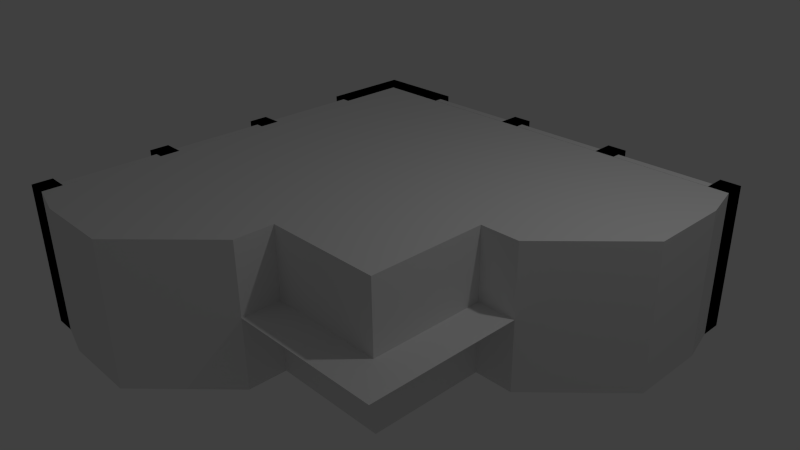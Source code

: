 # Source: Office.blend  (saved by Blender 2.74.0; exported with 4.5.12 LTS)
import bpy
from mathutils import Matrix  # noqa: F401  (used for matrix-valued properties, if any)

bpy.ops.wm.read_factory_settings(use_empty=True)
scene = bpy.context.scene
scene.name = 'Scene'

# ---- collections
col_collection_1 = bpy.data.collections.new('Collection 1'); scene.collection.children.link(col_collection_1)

# ---- world
world_world = bpy.data.worlds.new('World'); scene.world = world_world
world_world.color = (0.05088, 0.05088, 0.05088)
world_world.use_sun_shadow = False
world_world.sun_shadow_jitter_overblur = 0.0
world_world.cycles.sampling_method = 'MANUAL'
world_world.cycles.sample_map_resolution = 256

# ---- cameras
cam_camera = bpy.data.cameras.new('Camera')
cam_camera.clip_end = 100.0
cam_camera.lens = 35.0
cam_camera.sensor_width = 32.0
cam_camera.sensor_height = 18.0
cam_camera.ortho_scale = 7.314
cam_camera.dof.focus_distance = 0.0
cam_camera.dof.aperture_fstop = 128.0

# ---- lights
light_lamp = bpy.data.lights.new('Lamp', 'POINT')
light_lamp.transmission_factor = 0.0
light_lamp.cutoff_distance = 30.0
light_lamp.energy = 100.0
light_lamp.shadow_buffer_clip_start = 1.001
light_lamp.shadow_soft_size = 0.1
light_lamp.shadow_maximum_resolution = 0.006
light_lamp.use_absolute_resolution = True
light_lamp.cycles.use_multiple_importance_sampling = False

# ---- meshes
me_cube_006 = bpy.data.meshes.new('Cube.006')
me_cube_006.from_pydata([(-1.0, -1.0, -1.0), (-1.0, -1.0, 1.0), (-1.0, 1.0, -1.0), (-1.0, 1.0, 1.0), (1.0, -1.0, -1.0), (1.0, -1.0, 1.0), (1.0, 1.0, -1.0), (1.0, 1.0, 1.0)], [], [(1, 3, 2, 0), (3, 7, 6, 2), (7, 5, 4, 6), (5, 1, 0, 4), (0, 2, 6, 4), (5, 7, 3, 1)])
_uv = me_cube_006.uv_layers.new(name='UVMap')
_uv.uv.foreach_set('vector', [0.3333, 0.3333, 0.3333, 3.974e-08, 0.6667, 0.0, 0.6667, 0.3333, 3.974e-08, 0.6667, 0.0, 0.3333, 0.3333, 0.3333, 0.3333, 0.6667, 1.291e-07, 0.3333, 0.0, 8.941e-08, 0.3333, 0.0, 0.3333, 0.3333, 0.3333, 0.3333, 0.6667, 0.3333, 0.6667, 0.6667, 0.3333, 0.6667, 1.0, 0.0, 1.0, 0.3333, 0.6667, 0.3333, 0.6667, 2.98e-08, 0.0, 0.6667, 0.3333, 0.6667, 0.3333, 1.0, 4.967e-08, 1.0])
me_cube_006.use_remesh_preserve_volume = False
me_cube_006.use_remesh_preserve_attributes = False
me_cube_006.use_mirror_vertex_groups = False
me_cube_006.update()
me_cube_005 = bpy.data.meshes.new('Cube.005')
me_cube_005.from_pydata([(-1.0, -1.0, -1.0), (-1.0, -1.0, 1.0), (-1.0, 1.0, -1.0), (-1.0, 1.0, 1.0), (1.0, -1.0, -1.0), (1.0, -1.0, 1.0), (1.0, 1.0, -1.0), (1.0, 1.0, 1.0)], [], [(1, 3, 2, 0), (3, 7, 6, 2), (7, 5, 4, 6), (5, 1, 0, 4), (0, 2, 6, 4), (5, 7, 3, 1)])
_uv = me_cube_005.uv_layers.new(name='UVMap')
_uv.uv.foreach_set('vector', [0.3333, 0.3333, 0.3333, 3.974e-08, 0.6667, 0.0, 0.6667, 0.3333, 3.974e-08, 0.6667, 0.0, 0.3333, 0.3333, 0.3333, 0.3333, 0.6667, 1.291e-07, 0.3333, 0.0, 8.941e-08, 0.3333, 0.0, 0.3333, 0.3333, 0.3333, 0.3333, 0.6667, 0.3333, 0.6667, 0.6667, 0.3333, 0.6667, 1.0, 0.0, 1.0, 0.3333, 0.6667, 0.3333, 0.6667, 2.98e-08, 0.0, 0.6667, 0.3333, 0.6667, 0.3333, 1.0, 4.967e-08, 1.0])
me_cube_005.use_remesh_preserve_volume = False
me_cube_005.use_remesh_preserve_attributes = False
me_cube_005.use_mirror_vertex_groups = False
me_cube_005.update()
me_cube_004 = bpy.data.meshes.new('Cube.004')
me_cube_004.from_pydata([(-1.0, -1.0, -1.0), (-1.0, -1.0, 1.0), (-1.0, 1.0, -1.0), (-1.0, 1.0, 1.0), (1.0, -1.0, -1.0), (1.0, -1.0, 1.0), (1.0, 1.0, -1.0), (1.0, 1.0, 1.0)], [], [(1, 3, 2, 0), (3, 7, 6, 2), (7, 5, 4, 6), (5, 1, 0, 4), (0, 2, 6, 4), (5, 7, 3, 1)])
_uv = me_cube_004.uv_layers.new(name='UVMap')
_uv.uv.foreach_set('vector', [0.3333, 0.3333, 0.3333, 3.974e-08, 0.6667, 0.0, 0.6667, 0.3333, 3.974e-08, 0.6667, 0.0, 0.3333, 0.3333, 0.3333, 0.3333, 0.6667, 1.291e-07, 0.3333, 0.0, 8.941e-08, 0.3333, 0.0, 0.3333, 0.3333, 0.3333, 0.3333, 0.6667, 0.3333, 0.6667, 0.6667, 0.3333, 0.6667, 1.0, 0.0, 1.0, 0.3333, 0.6667, 0.3333, 0.6667, 2.98e-08, 0.0, 0.6667, 0.3333, 0.6667, 0.3333, 1.0, 4.967e-08, 1.0])
me_cube_004.use_remesh_preserve_volume = False
me_cube_004.use_remesh_preserve_attributes = False
me_cube_004.use_mirror_vertex_groups = False
me_cube_004.update()
me_cube_003 = bpy.data.meshes.new('Cube.003')
me_cube_003.from_pydata([(-1.0, -1.0, -1.0), (-1.0, -1.0, 1.0), (-1.0, 1.0, -1.0), (-1.0, 1.0, 1.0), (1.0, -1.0, -1.0), (1.0, -1.0, 1.0), (1.0, 1.0, -1.0), (1.0, 1.0, 1.0)], [], [(1, 3, 2, 0), (3, 7, 6, 2), (7, 5, 4, 6), (5, 1, 0, 4), (0, 2, 6, 4), (5, 7, 3, 1)])
_uv = me_cube_003.uv_layers.new(name='UVMap')
_uv.uv.foreach_set('vector', [0.3333, 0.3333, 0.3333, 3.974e-08, 0.6667, 0.0, 0.6667, 0.3333, 3.974e-08, 0.6667, 0.0, 0.3333, 0.3333, 0.3333, 0.3333, 0.6667, 1.291e-07, 0.3333, 0.0, 8.941e-08, 0.3333, 0.0, 0.3333, 0.3333, 0.3333, 0.3333, 0.6667, 0.3333, 0.6667, 0.6667, 0.3333, 0.6667, 1.0, 0.0, 1.0, 0.3333, 0.6667, 0.3333, 0.6667, 2.98e-08, 0.0, 0.6667, 0.3333, 0.6667, 0.3333, 1.0, 4.967e-08, 1.0])
me_cube_003.use_remesh_preserve_volume = False
me_cube_003.use_remesh_preserve_attributes = False
me_cube_003.use_mirror_vertex_groups = False
me_cube_003.update()
me_cube_002 = bpy.data.meshes.new('Cube.002')
me_cube_002.from_pydata([(-1.0, -1.0, -1.0), (-1.0, -1.0, 1.0), (-1.0, 1.0, -1.0), (-1.0, 1.0, 1.0), (1.0, -1.0, -1.0), (1.0, -1.0, 1.0), (1.0, 1.0, -1.0), (1.0, 1.0, 1.0)], [], [(1, 3, 2, 0), (3, 7, 6, 2), (7, 5, 4, 6), (5, 1, 0, 4), (0, 2, 6, 4), (5, 7, 3, 1)])
_uv = me_cube_002.uv_layers.new(name='UVMap')
_uv.uv.foreach_set('vector', [0.3333, 0.3333, 0.3333, 3.974e-08, 0.6667, 0.0, 0.6667, 0.3333, 3.974e-08, 0.6667, 0.0, 0.3333, 0.3333, 0.3333, 0.3333, 0.6667, 1.291e-07, 0.3333, 0.0, 8.941e-08, 0.3333, 0.0, 0.3333, 0.3333, 0.3333, 0.3333, 0.6667, 0.3333, 0.6667, 0.6667, 0.3333, 0.6667, 1.0, 0.0, 1.0, 0.3333, 0.6667, 0.3333, 0.6667, 2.98e-08, 0.0, 0.6667, 0.3333, 0.6667, 0.3333, 1.0, 4.967e-08, 1.0])
me_cube_002.use_remesh_preserve_volume = False
me_cube_002.use_remesh_preserve_attributes = False
me_cube_002.use_mirror_vertex_groups = False
me_cube_002.update()
me_cube = bpy.data.meshes.new('Cube')
me_cube.from_pydata([(-1.0, -1.0, -1.0), (-1.0, -1.0, 1.0), (-1.0, 1.0, -1.0), (-1.0, 1.0, 1.0), (1.0, -1.0, -1.0), (1.0, -1.0, 1.0), (1.0, 1.0, -1.0), (1.0, 1.0, 1.0)], [], [(1, 3, 2, 0), (3, 7, 6, 2), (7, 5, 4, 6), (5, 1, 0, 4), (0, 2, 6, 4), (5, 7, 3, 1)])
_uv = me_cube.uv_layers.new(name='UVMap')
_uv.uv.foreach_set('vector', [0.3333, 0.3333, 0.3333, 3.974e-08, 0.6667, 0.0, 0.6667, 0.3333, 3.974e-08, 0.6667, 0.0, 0.3333, 0.3333, 0.3333, 0.3333, 0.6667, 1.291e-07, 0.3333, 0.0, 8.941e-08, 0.3333, 0.0, 0.3333, 0.3333, 0.3333, 0.3333, 0.6667, 0.3333, 0.6667, 0.6667, 0.3333, 0.6667, 1.0, 0.0, 1.0, 0.3333, 0.6667, 0.3333, 0.6667, 2.98e-08, 0.0, 0.6667, 0.3333, 0.6667, 0.3333, 1.0, 4.967e-08, 1.0])
me_cube.use_remesh_preserve_volume = False
me_cube.use_remesh_preserve_attributes = False
me_cube.use_mirror_vertex_groups = False
me_cube.update()
me_cube_001 = bpy.data.meshes.new('Cube.001')
me_cube_001.from_pydata([(-1.0, -1.0, -1.0), (-1.0, -1.0, 1.0), (-1.0, 1.0, -1.0), (-1.0, 1.0, 1.0), (1.0, -1.0, -1.0), (1.0, -1.0, 1.0), (1.0, 1.0, -1.0), (1.0, 1.0, 1.0)], [], [(1, 3, 2, 0), (3, 7, 6, 2), (7, 5, 4, 6), (5, 1, 0, 4), (0, 2, 6, 4), (5, 7, 3, 1)])
_uv = me_cube_001.uv_layers.new(name='UVMap')
_uv.uv.foreach_set('vector', [0.5, 0.5, 0.5, 5.96e-08, 1.0, 0.0, 1.0, 0.5, 5.96e-08, 1.0, 0.0, 0.5, 0.5, 0.5, 0.5, 1.0, 1.937e-07, 0.5, 0.0, 1.341e-07, 0.5, 0.0, 0.5, 0.5, 0.0, 0.0, 1.0, 0.0, 1.0, 1.0, 0.0, 1.0, 0.0, 0.0, 1.0, 0.0, 1.0, 1.0, 0.0, 1.0, 0.0, 0.0, 1.0, 0.0, 1.0, 1.0, 0.0, 1.0])
me_cube_001.use_remesh_preserve_volume = False
me_cube_001.use_remesh_preserve_attributes = False
me_cube_001.use_mirror_vertex_groups = False
me_cube_001.update()
me_cylinder = bpy.data.meshes.new('Cylinder')
me_cylinder.from_pydata([(0.0, 1.0, 1.257), (0.0, 1.0, 3.723), (0.1951, 0.9808, 1.257), (0.1951, 0.9808, 3.723), (0.3827, 0.9239, 1.257), (0.3827, 0.9239, 3.723), (0.5556, 0.8315, 1.257), (0.5556, 0.8315, 3.723), (0.7071, 0.7071, 1.257), (0.7071, 0.7071, 3.723), (0.8315, 0.5556, 1.257), (0.8315, 0.5556, 3.723), (0.9239, 0.3827, 1.257), (0.9239, 0.3827, 3.723), (0.9808, 0.1951, 1.257), (0.9808, 0.1951, 3.723), (1.0, 7.55e-08, 1.257), (1.0, 7.55e-08, 3.723), (0.9808, -0.1951, 1.257), (0.9808, -0.1951, 3.723), (0.9239, -0.3827, 1.257), (0.9239, -0.3827, 3.723), (0.8315, -0.5556, 1.257), (0.8315, -0.5556, 3.723), (0.7071, -0.7071, 1.257), (0.7071, -0.7071, 3.723), (0.5556, -0.8315, 1.257), (0.5556, -0.8315, 3.723), (0.3827, -0.9239, 1.257), (0.3827, -0.9239, 3.723), (0.1951, -0.9808, 1.257), (0.1951, -0.9808, 3.723), (-3.258e-07, -1.0, 1.257), (-3.258e-07, -1.0, 3.723), (-0.1951, -0.9808, 1.257), (-0.1951, -0.9808, 3.723), (-0.3827, -0.9239, 1.257), (-0.3827, -0.9239, 3.723), (-0.5556, -0.8315, 1.257), (-0.5556, -0.8315, 3.723), (-0.7071, -0.7071, 1.257), (-0.7071, -0.7071, 3.723), (-0.8315, -0.5556, 1.257), (-0.8315, -0.5556, 3.723), (-0.9239, -0.3827, 1.257), (-0.9239, -0.3827, 3.723), (-0.9808, -0.1951, 1.257), (-0.9808, -0.1951, 3.723), (-1.0, 9.656e-07, 1.257), (-1.0, 9.656e-07, 3.723), (-0.9808, 0.1951, 1.257), (-0.9808, 0.1951, 3.723), (-0.9239, 0.3827, 1.257), (-0.9239, 0.3827, 3.723), (-0.8315, 0.5556, 1.257), (-0.8315, 0.5556, 3.723), (-0.7071, 0.7071, 1.257), (-0.7071, 0.7071, 3.723), (-0.5556, 0.8315, 1.257), (-0.5556, 0.8315, 3.723), (-0.3827, 0.9239, 1.257), (-0.3827, 0.9239, 3.723), (-0.1951, 0.9808, 1.257), (-0.1951, 0.9808, 3.723), (0.0, 1.0, -1.243), (0.0, 1.0, 1.234), (0.1951, 0.9808, -1.243), (0.1951, 0.9808, 1.234), (0.3827, 0.9239, -1.243), (0.3827, 0.9239, 1.234), (0.5556, 0.8315, -1.243), (0.5556, 0.8315, 1.234), (0.7071, 0.7071, -1.243), (0.7071, 0.7071, 1.234), (0.8315, 0.5556, -1.243), (0.8315, 0.5556, 1.234), (0.9239, 0.3827, -1.243), (0.9239, 0.3827, 1.234), (0.9808, 0.1951, -1.243), (0.9808, 0.1951, 1.234), (1.0, 7.55e-08, -1.243), (1.0, 7.55e-08, 1.234), (0.9808, -0.1951, -1.243), (0.9808, -0.1951, 1.234), (0.9239, -0.3827, -1.243), (0.9239, -0.3827, 1.234), (0.8315, -0.5556, -1.243), (0.8315, -0.5556, 1.234), (0.7071, -0.7071, -1.243), (0.7071, -0.7071, 1.234), (0.5556, -0.8315, -1.243), (0.5556, -0.8315, 1.234), (0.3827, -0.9239, -1.243), (0.3827, -0.9239, 1.234), (0.1951, -0.9808, -1.243), (0.1951, -0.9808, 1.234), (-3.258e-07, -1.0, -1.243), (-3.258e-07, -1.0, 1.234), (-0.1951, -0.9808, -1.243), (-0.1951, -0.9808, 1.234), (-0.3827, -0.9239, -1.243), (-0.3827, -0.9239, 1.234), (-0.5556, -0.8315, -1.243), (-0.5556, -0.8315, 1.234), (-0.7071, -0.7071, -1.243), (-0.7071, -0.7071, 1.234), (-0.8315, -0.5556, -1.243), (-0.8315, -0.5556, 1.234), (-0.9239, -0.3827, -1.243), (-0.9239, -0.3827, 1.234), (-0.9808, -0.1951, -1.243), (-0.9808, -0.1951, 1.234), (-1.0, 9.656e-07, -1.243), (-1.0, 9.656e-07, 1.234), (-0.9808, 0.1951, -1.243), (-0.9808, 0.1951, 1.234), (-0.9239, 0.3827, -1.243), (-0.9239, 0.3827, 1.234), (-0.8315, 0.5556, -1.243), (-0.8315, 0.5556, 1.234), (-0.7071, 0.7071, -1.243), (-0.7071, 0.7071, 1.234), (-0.5556, 0.8315, -1.243), (-0.5556, 0.8315, 1.234), (-0.3827, 0.9239, -1.243), (-0.3827, 0.9239, 1.234), (-0.1951, 0.9808, -1.243), (-0.1951, 0.9808, 1.234)], [], [(0, 1, 3, 2), (2, 3, 5, 4), (4, 5, 7, 6), (6, 7, 9, 8), (8, 9, 11, 10), (10, 11, 13, 12), (12, 13, 15, 14), (14, 15, 17, 16), (16, 17, 19, 18), (18, 19, 21, 20), (20, 21, 23, 22), (22, 23, 25, 24), (24, 25, 27, 26), (26, 27, 29, 28), (28, 29, 31, 30), (30, 31, 33, 32), (32, 33, 35, 34), (34, 35, 37, 36), (36, 37, 39, 38), (38, 39, 41, 40), (40, 41, 43, 42), (42, 43, 45, 44), (44, 45, 47, 46), (46, 47, 49, 48), (48, 49, 51, 50), (50, 51, 53, 52), (52, 53, 55, 54), (54, 55, 57, 56), (56, 57, 59, 58), (58, 59, 61, 60), (3, 1, 63, 61, 59, 57, 55, 53, 51, 49, 47, 45, 43, 41, 39, 37, 35, 33, 31, 29, 27, 25, 23, 21, 19, 17, 15, 13, 11, 9, 7, 5), (62, 63, 1, 0), (60, 61, 63, 62), (0, 2, 4, 6, 8, 10, 12, 14, 16, 18, 20, 22, 24, 26, 28, 30, 32, 34, 36, 38, 40, 42, 44, 46, 48, 50, 52, 54, 56, 58, 60, 62), (64, 65, 67, 66), (66, 67, 69, 68), (68, 69, 71, 70), (70, 71, 73, 72), (72, 73, 75, 74), (74, 75, 77, 76), (76, 77, 79, 78), (78, 79, 81, 80), (80, 81, 83, 82), (82, 83, 85, 84), (84, 85, 87, 86), (86, 87, 89, 88), (88, 89, 91, 90), (90, 91, 93, 92), (92, 93, 95, 94), (94, 95, 97, 96), (96, 97, 99, 98), (98, 99, 101, 100), (100, 101, 103, 102), (102, 103, 105, 104), (104, 105, 107, 106), (106, 107, 109, 108), (108, 109, 111, 110), (110, 111, 113, 112), (112, 113, 115, 114), (114, 115, 117, 116), (116, 117, 119, 118), (118, 119, 121, 120), (120, 121, 123, 122), (122, 123, 125, 124), (67, 65, 127, 125, 123, 121, 119, 117, 115, 113, 111, 109, 107, 105, 103, 101, 99, 97, 95, 93, 91, 89, 87, 85, 83, 81, 79, 77, 75, 73, 71, 69), (126, 127, 65, 64), (124, 125, 127, 126), (64, 66, 68, 70, 72, 74, 76, 78, 80, 82, 84, 86, 88, 90, 92, 94, 96, 98, 100, 102, 104, 106, 108, 110, 112, 114, 116, 118, 120, 122, 124, 126)])
_uv = me_cylinder.uv_layers.new(name='UVMap')
_uv.uv.foreach_set('vector', [0.5773, 0.6433, 0.5773, 0.9984, 0.5535, 0.9984, 0.5535, 0.6433, 0.5535, 0.6433, 0.5535, 0.9984, 0.531, 0.9984, 0.531, 0.6433, 0.531, 0.6433, 0.531, 0.9984, 0.5108, 0.9984, 0.5108, 0.6433, 0.5108, 0.6433, 0.5108, 0.9984, 0.4936, 0.9984, 0.4936, 0.6433, 0.3834, 0.5732, 0.3834, 0.9283, 0.3662, 0.9283, 0.3662, 0.5732, 0.3662, 0.5732, 0.3662, 0.9283, 0.346, 0.9283, 0.346, 0.5732, 0.346, 0.5732, 0.346, 0.9283, 0.3236, 0.9283, 0.3236, 0.5732, 0.3236, 0.5732, 0.3236, 0.9283, 0.2997, 0.9283, 0.2997, 0.5732, 0.2997, 0.5732, 0.2997, 0.9283, 0.2754, 0.9283, 0.2754, 0.5732, 0.2754, 0.5732, 0.2754, 0.9283, 0.2516, 0.9283, 0.2516, 0.5732, 0.2516, 0.5732, 0.2516, 0.9283, 0.2291, 0.9283, 0.2291, 0.5732, 0.2291, 0.5732, 0.2291, 0.9283, 0.2089, 0.9283, 0.2089, 0.5732, 0.2089, 0.5732, 0.2089, 0.9283, 0.1917, 0.9283, 0.1917, 0.5732, 0.8427, 0.9984, 0.8427, 0.6433, 0.8629, 0.6433, 0.8629, 0.9984, 0.8629, 0.9984, 0.8629, 0.6433, 0.8853, 0.6433, 0.8853, 0.9984, 0.8853, 0.9984, 0.8853, 0.6433, 0.9092, 0.6433, 0.9092, 0.9984, 0.9092, 0.9984, 0.9092, 0.6433, 0.9335, 0.6433, 0.9335, 0.9984, 0.9335, 0.9984, 0.9335, 0.6433, 0.9573, 0.6433, 0.9573, 0.9984, 0.9573, 0.9984, 0.9573, 0.6433, 0.9798, 0.6433, 0.9798, 0.9984, 0.9798, 0.9984, 0.9798, 0.6433, 1.0, 0.6433, 1.0, 0.9984, 1.0, 0.2866, 1.0, 0.6417, 0.9798, 0.6417, 0.9798, 0.2866, 0.9798, 0.2866, 0.9798, 0.6417, 0.9573, 0.6417, 0.9573, 0.2866, 0.9573, 0.2866, 0.9573, 0.6417, 0.9335, 0.6417, 0.9335, 0.2866, 0.9335, 0.2866, 0.9335, 0.6417, 0.9092, 0.6417, 0.9092, 0.2866, 0.9092, 0.2866, 0.9092, 0.6417, 0.8853, 0.6417, 0.8853, 0.2866, 0.8853, 0.2866, 0.8853, 0.6417, 0.8629, 0.6417, 0.8629, 0.2866, 0.8629, 0.2866, 0.8629, 0.6417, 0.8427, 0.6417, 0.8427, 0.2866, 0.6853, 0.6433, 0.6853, 0.9984, 0.6681, 0.9984, 0.6681, 0.6433, 0.6681, 0.6433, 0.6681, 0.9984, 0.6479, 0.9984, 0.6479, 0.6433, 0.6479, 0.6433, 0.6479, 0.9984, 0.6255, 0.9984, 0.6255, 0.6433, 0.3581, 0.2866, 0.3342, 0.2811, 0.3118, 0.2703, 0.2916, 0.2546, 0.2744, 0.2347, 0.2609, 0.2112, 0.2516, 0.1851, 0.2468, 0.1574, 0.2468, 0.1292, 0.2516, 0.1015, 0.2609, 0.07543, 0.2744, 0.05195, 0.2916, 0.03199, 0.3118, 0.01631, 0.3342, 0.005507, 0.3581, 8.583e-09, 0.3824, 0.0, 0.4062, 0.005507, 0.4287, 0.01631, 0.4489, 0.03199, 0.4661, 0.05195, 0.4796, 0.07543, 0.4889, 0.1015, 0.4936, 0.1292, 0.4936, 0.1574, 0.4889, 0.1851, 0.4796, 0.2112, 0.4661, 0.2347, 0.4489, 0.2546, 0.4287, 0.2703, 0.4062, 0.2811, 0.3824, 0.2866, 0.6016, 0.6433, 0.6016, 0.9984, 0.5773, 0.9984, 0.5773, 0.6433, 0.6255, 0.6433, 0.6255, 0.9984, 0.6016, 0.9984, 0.6016, 0.6433, 0.2516, 0.4717, 0.2468, 0.444, 0.2468, 0.4158, 0.2516, 0.3881, 0.2609, 0.362, 0.2744, 0.3386, 0.2916, 0.3186, 0.3118, 0.3029, 0.3342, 0.2921, 0.3581, 0.2866, 0.3824, 0.2866, 0.4062, 0.2921, 0.4287, 0.3029, 0.4489, 0.3186, 0.4661, 0.3386, 0.4796, 0.362, 0.4889, 0.3881, 0.4936, 0.4158, 0.4936, 0.444, 0.4889, 0.4717, 0.4796, 0.4978, 0.4661, 0.5213, 0.4489, 0.5412, 0.4287, 0.5569, 0.4062, 0.5677, 0.3824, 0.5732, 0.3581, 0.5732, 0.3342, 0.5677, 0.3118, 0.5569, 0.2916, 0.5412, 0.2744, 0.5213, 0.2609, 0.4978, 0.108, 0.9299, 0.108, 0.5732, 0.1319, 0.5732, 0.1319, 0.9299, 0.1319, 0.9299, 0.1319, 0.5732, 0.1543, 0.5732, 0.1543, 0.9299, 0.1543, 0.9299, 0.1543, 0.5732, 0.1745, 0.5732, 0.1745, 0.9299, 0.1745, 0.9299, 0.1745, 0.5732, 0.1917, 0.5732, 0.1917, 0.9299, 0.6853, 0.2866, 0.6853, 0.6433, 0.6681, 0.6433, 0.6681, 0.2866, 0.6681, 0.2866, 0.6681, 0.6433, 0.6479, 0.6433, 0.6479, 0.2866, 0.6479, 0.2866, 0.6479, 0.6433, 0.6255, 0.6433, 0.6255, 0.2866, 0.6255, 0.2866, 0.6255, 0.6433, 0.6016, 0.6433, 0.6016, 0.2866, 0.6016, 0.2866, 0.6016, 0.6433, 0.5773, 0.6433, 0.5773, 0.2866, 0.5773, 0.2866, 0.5773, 0.6433, 0.5535, 0.6433, 0.5535, 0.2866, 0.5535, 0.2866, 0.5535, 0.6433, 0.531, 0.6433, 0.531, 0.2866, 0.531, 0.2866, 0.531, 0.6433, 0.5108, 0.6433, 0.5108, 0.2866, 0.5108, 0.2866, 0.5108, 0.6433, 0.4936, 0.6433, 0.4936, 0.2866, 0.8427, 0.6433, 0.8427, 1.0, 0.8225, 1.0, 0.8225, 0.6433, 0.8225, 0.6433, 0.8225, 1.0, 0.8, 1.0, 0.8, 0.6433, 0.8, 0.6433, 0.8, 1.0, 0.7762, 1.0, 0.7762, 0.6433, 0.7762, 0.6433, 0.7762, 1.0, 0.7518, 1.0, 0.7518, 0.6433, 0.7518, 0.6433, 0.7518, 1.0, 0.728, 1.0, 0.728, 0.6433, 0.728, 0.6433, 0.728, 1.0, 0.7055, 1.0, 0.7055, 0.6433, 0.7055, 0.6433, 0.7055, 1.0, 0.6853, 1.0, 0.6853, 0.6433, 0.8427, 0.2866, 0.8427, 0.6433, 0.8225, 0.6433, 0.8225, 0.2866, 0.8225, 0.2866, 0.8225, 0.6433, 0.8, 0.6433, 0.8, 0.2866, 0.8, 0.2866, 0.8, 0.6433, 0.7762, 0.6433, 0.7762, 0.2866, 0.7762, 0.2866, 0.7762, 0.6433, 0.7518, 0.6433, 0.7518, 0.2866, 0.7518, 0.2866, 0.7518, 0.6433, 0.728, 0.6433, 0.728, 0.2866, 0.728, 0.2866, 0.728, 0.6433, 0.7055, 0.6433, 0.7055, 0.2866, 0.7055, 0.2866, 0.7055, 0.6433, 0.6853, 0.6433, 0.6853, 0.2866, 1.478e-08, 0.9299, 0.0, 0.5732, 0.01719, 0.5732, 0.01719, 0.9299, 0.01719, 0.9299, 0.01719, 0.5732, 0.0374, 0.5732, 0.0374, 0.9299, 0.0374, 0.9299, 0.0374, 0.5732, 0.05986, 0.5732, 0.05986, 0.9299, 0.2021, 0.2546, 0.1819, 0.2703, 0.1594, 0.2811, 0.1356, 0.2866, 0.1113, 0.2866, 0.08741, 0.2811, 0.06495, 0.2703, 0.04474, 0.2546, 0.02755, 0.2347, 0.01405, 0.2112, 0.004742, 0.1851, 1.478e-08, 0.1574, 0.0, 0.1292, 0.004742, 0.1015, 0.01404, 0.07543, 0.02755, 0.05195, 0.04474, 0.03199, 0.06495, 0.01631, 0.08741, 0.005507, 0.1113, 0.0, 0.1356, 0.0, 0.1594, 0.005507, 0.1819, 0.01631, 0.2021, 0.03199, 0.2193, 0.05195, 0.2328, 0.07543, 0.2421, 0.1015, 0.2468, 0.1292, 0.2468, 0.1574, 0.2421, 0.1851, 0.2328, 0.2112, 0.2193, 0.2347, 0.0837, 0.9299, 0.0837, 0.5732, 0.108, 0.5732, 0.108, 0.9299, 0.05986, 0.9299, 0.05986, 0.5732, 0.0837, 0.5732, 0.0837, 0.9299, 0.1356, 0.5732, 0.1113, 0.5732, 0.08741, 0.5677, 0.06495, 0.5569, 0.04474, 0.5412, 0.02755, 0.5213, 0.01405, 0.4978, 0.004742, 0.4717, 2.217e-08, 0.444, 0.0, 0.4158, 0.004742, 0.3881, 0.01404, 0.362, 0.02755, 0.3386, 0.04474, 0.3186, 0.06495, 0.3029, 0.08741, 0.2921, 0.1113, 0.2866, 0.1356, 0.2866, 0.1594, 0.2921, 0.1819, 0.3029, 0.2021, 0.3186, 0.2193, 0.3386, 0.2328, 0.362, 0.2421, 0.3881, 0.2468, 0.4158, 0.2468, 0.444, 0.2421, 0.4717, 0.2328, 0.4978, 0.2193, 0.5213, 0.2021, 0.5412, 0.1819, 0.5569, 0.1594, 0.5677])
me_cylinder.use_remesh_preserve_volume = False
me_cylinder.use_remesh_preserve_attributes = False
me_cylinder.use_mirror_vertex_groups = False
me_cylinder.update()
me_plane = bpy.data.meshes.new('Plane')
me_plane.from_pydata([(-1.0, -0.8636, -1.0), (-1.0, -0.9545, -1.0), (1.0, 0.8182, -1.0), (0.9545, 1.0, -1.0), (-0.7727, 1.0, -1.0), (-1.0, 1.0, -1.0), (-1.0, 0.7727, -1.0), (-1.0, 0.6818, -1.0), (-1.0, 0.4545, -1.0), (-1.0, 0.2273, -1.0), (-1.0, 0.1364, -1.0), (-1.0, -0.09091, -1.0), (-1.0, -0.3182, -1.0), (-1.0, -0.4091, -1.0), (-1.0, -0.6364, -1.0), (-0.8182, -1.0, -1.0), (-0.6364, -1.0, -1.0), (-0.4545, -1.0, -1.0), (1.0, 0.4545, -1.0), (1.0, 0.6364, -1.0), (0.8636, 1.0, -1.0), (0.6364, 1.0, -1.0), (0.4091, 1.0, -1.0), (0.3182, 1.0, -1.0), (0.09091, 1.0, -1.0), (-0.1364, 1.0, -1.0), (-0.2273, 1.0, -1.0), (-0.4545, 1.0, -1.0), (-0.6818, 1.0, -1.0), (-0.8182, 0.8182, -1.0), (-0.8182, -0.8182, -1.0), (-0.8182, -0.6364, -1.0), (-0.8182, -0.4545, -1.0), (-0.8182, -0.2727, -1.0), (-0.8182, -0.09091, -1.0), (-0.8182, 0.09091, -1.0), (-0.8182, 0.2727, -1.0), (-0.8182, 0.4545, -1.0), (-0.8182, 0.6364, -1.0), (-0.6364, 0.8182, -1.0), (-0.6364, -0.8182, -1.0), (-0.6364, -0.6364, -1.0), (-0.6364, -0.4545, -1.0), (-0.6364, -0.2727, -1.0), (-0.6364, -0.09091, -1.0), (-0.6364, 0.09091, -1.0), (-0.6364, 0.2727, -1.0), (-0.6364, 0.4545, -1.0), (-0.6364, 0.6364, -1.0), (-0.4545, 0.8182, -1.0), (-0.4545, -0.8182, -1.0), (-0.4545, -0.6364, -1.0), (-0.4545, -0.4545, -1.0), (-0.4545, -0.2727, -1.0), (-0.4545, -0.09091, -1.0), (-0.4545, 0.09091, -1.0), (-0.4545, 0.2727, -1.0), (-0.4545, 0.4545, -1.0), (-0.4545, 0.6364, -1.0), (-0.2727, 0.8182, -1.0), (-0.2727, -0.6364, -1.0), (-0.2727, -0.4545, -1.0), (-0.2727, -0.2727, -1.0), (-0.2727, -0.09091, -1.0), (-0.2727, 0.09091, -1.0), (-0.2727, 0.2727, -1.0), (-0.2727, 0.4545, -1.0), (-0.2727, 0.6364, -1.0), (-0.09091, 0.8182, -1.0), (-0.09091, -0.6364, -1.0), (-0.09091, -0.4545, -1.0), (-0.09091, -0.2727, -1.0), (-0.09091, -0.09091, -1.0), (-0.09091, 0.09091, -1.0), (-0.09091, 0.2727, -1.0), (-0.09091, 0.4545, -1.0), (-0.09091, 0.6364, -1.0), (0.09091, 0.8182, -1.0), (0.09091, -0.4545, -1.0), (0.09091, -0.2727, -1.0), (0.09091, -0.09091, -1.0), (0.09091, 0.09091, -1.0), (0.09091, 0.2727, -1.0), (0.09091, 0.4545, -1.0), (0.09091, 0.6364, -1.0), (0.2727, 0.8182, -1.0), (0.2727, -0.4545, -1.0), (0.2727, -0.2727, -1.0), (0.2727, -0.09091, -1.0), (0.2727, 0.09091, -1.0), (0.2727, 0.2727, -1.0), (0.2727, 0.4545, -1.0), (0.2727, 0.6364, -1.0), (0.4545, 0.8182, -1.0), (0.4545, -0.4545, -1.0), (0.4545, -0.2727, -1.0), (0.4545, -0.09091, -1.0), (0.4545, 0.09091, -1.0), (0.4545, 0.2727, -1.0), (0.4545, 0.4545, -1.0), (0.4545, 0.6364, -1.0), (0.6364, 0.8182, -1.0), (0.6364, 0.09091, -1.0), (0.6364, 0.2727, -1.0), (0.6364, 0.4545, -1.0), (0.6364, 0.6364, -1.0), (0.8182, 0.8182, -1.0), (0.8182, 0.4545, -1.0), (0.8182, 0.6364, -1.0), (-0.2273, 1.1, -1.0), (-0.7727, 1.1, -1.0), (0.4091, 1.1, -1.0), (0.9545, 1.1, -1.0), (-0.1364, 1.1, -1.0), (-0.6818, 1.1, -1.0), (0.8636, 1.1, -1.0), (0.3182, 1.1, -1.0), (-1.0, 1.1, -1.0), (-1.1, -0.9545, -1.0), (-1.1, -0.8636, -1.0), (-1.1, 0.6818, -1.0), (-1.1, 0.1364, -1.0), (-1.1, 0.2273, -1.0), (-1.1, -0.4091, -1.0), (-1.1, -0.3182, -1.0), (-1.1, 0.7727, -1.0), (-1.1, 1.0, -1.0), (-1.1, 1.1, -1.0), (-1.0, -0.9545, 0.0), (-1.0, 1.0, 0.0), (0.9545, 1.0, 0.0), (-1.0, 0.7727, 0.0), (-1.0, 0.6818, 0.0), (-1.0, 0.2273, 0.0), (-1.0, 0.1364, 0.0), (-1.0, -0.3182, 0.0), (-1.0, -0.4091, 0.0), (-1.0, -0.8636, 0.0), (-0.8182, -1.0, 0.0), (-0.6364, -1.0, 0.0), (-0.4545, -1.0, 0.0), (1.0, 0.4545, 0.0), (1.0, 0.6364, 0.0), (1.0, 0.8182, 0.0), (0.8636, 1.0, 0.0), (0.4091, 1.0, 0.0), (0.3182, 1.0, 0.0), (-0.1364, 1.0, 0.0), (-0.2273, 1.0, 0.0), (-0.6818, 1.0, 0.0), (-0.7727, 1.0, 0.0), (-0.09091, -0.6364, 0.0), (-0.09091, -0.4545, 0.0), (0.09091, -0.6364, 0.0), (0.09091, -0.4545, 0.0), (0.2727, -0.6364, 0.0), (0.2727, -0.4545, 0.0), (0.4545, -0.6364, 0.0), (0.4545, -0.4545, 0.0), (0.4545, -0.2727, 0.0), (0.4545, -0.09091, 0.0), (0.4545, 0.09091, 0.0), (0.6364, -0.6364, 0.0), (0.6364, -0.4545, 0.0), (0.6364, -0.2727, 0.0), (0.6364, -0.09091, 0.0), (0.6364, 0.09091, 0.0), (-1.0, -0.8636, 1.0), (-1.0, -0.9545, 1.0), (1.0, 0.8182, 1.0), (0.9545, 1.0, 1.0), (-0.7727, 1.0, 1.0), (-1.0, 1.0, 1.0), (-1.0, 0.7727, 1.0), (-1.0, 0.6818, 1.0), (-1.0, 0.4545, 1.0), (-1.0, 0.2273, 1.0), (-1.0, 0.1364, 1.0), (-1.0, -0.09091, 1.0), (-1.0, -0.3182, 1.0), (-1.0, -0.4091, 1.0), (-1.0, -0.6364, 1.0), (-0.8182, -1.0, 1.0), (-0.6364, -1.0, 1.0), (-0.4545, -1.0, 1.0), (1.0, 0.4545, 1.0), (1.0, 0.6364, 1.0), (0.8636, 1.0, 1.0), (0.6364, 1.0, 1.0), (0.4091, 1.0, 1.0), (0.3182, 1.0, 1.0), (0.09091, 1.0, 1.0), (-0.1364, 1.0, 1.0), (-0.2273, 1.0, 1.0), (-0.4545, 1.0, 1.0), (-0.6818, 1.0, 1.0), (-0.8182, 0.8182, 1.0), (-0.8182, -0.8182, 1.0), (-0.8182, -0.6364, 1.0), (-0.8182, -0.4545, 1.0), (-0.8182, -0.2727, 1.0), (-0.8182, -0.09091, 1.0), (-0.8182, 0.09091, 1.0), (-0.8182, 0.2727, 1.0), (-0.8182, 0.4545, 1.0), (-0.8182, 0.6364, 1.0), (-0.6364, 0.8182, 1.0), (-0.6364, -0.8182, 1.0), (-0.6364, -0.6364, 1.0), (-0.6364, -0.4545, 1.0), (-0.6364, -0.2727, 1.0), (-0.6364, -0.09091, 1.0), (-0.6364, 0.09091, 1.0), (-0.6364, 0.2727, 1.0), (-0.6364, 0.4545, 1.0), (-0.6364, 0.6364, 1.0), (-0.4545, 0.8182, 1.0), (-0.4545, -0.8182, 1.0), (-0.4545, -0.6364, 1.0), (-0.4545, -0.4545, 1.0), (-0.4545, -0.2727, 1.0), (-0.4545, -0.09091, 1.0), (-0.4545, 0.09091, 1.0), (-0.4545, 0.2727, 1.0), (-0.4545, 0.4545, 1.0), (-0.4545, 0.6364, 1.0), (-0.2727, 0.8182, 1.0), (-0.2727, -0.6364, 1.0), (-0.2727, -0.4545, 1.0), (-0.2727, -0.2727, 1.0), (-0.2727, -0.09091, 1.0), (-0.2727, 0.09091, 1.0), (-0.2727, 0.2727, 1.0), (-0.2727, 0.4545, 1.0), (-0.2727, 0.6364, 1.0), (-0.09091, 0.8182, 1.0), (-0.09091, -0.6364, 1.0), (-0.09091, -0.4545, 1.0), (-0.09091, -0.2727, 1.0), (-0.09091, -0.09091, 1.0), (-0.09091, 0.09091, 1.0), (-0.09091, 0.2727, 1.0), (-0.09091, 0.4545, 1.0), (-0.09091, 0.6364, 1.0), (0.09091, 0.8182, 1.0), (0.09091, -0.4545, 1.0), (0.09091, -0.2727, 1.0), (0.09091, -0.09091, 1.0), (0.09091, 0.09091, 1.0), (0.09091, 0.2727, 1.0), (0.09091, 0.4545, 1.0), (0.09091, 0.6364, 1.0), (0.2727, 0.8182, 1.0), (0.2727, -0.4545, 1.0), (0.2727, -0.2727, 1.0), (0.2727, -0.09091, 1.0), (0.2727, 0.09091, 1.0), (0.2727, 0.2727, 1.0), (0.2727, 0.4545, 1.0), (0.2727, 0.6364, 1.0), (0.4545, 0.8182, 1.0), (0.4545, -0.4545, 1.0), (0.4545, -0.2727, 1.0), (0.4545, -0.09091, 1.0), (0.4545, 0.09091, 1.0), (0.4545, 0.2727, 1.0), (0.4545, 0.4545, 1.0), (0.4545, 0.6364, 1.0), (0.6364, 0.8182, 1.0), (0.6364, 0.09091, 1.0), (0.6364, 0.2727, 1.0), (0.6364, 0.4545, 1.0), (0.6364, 0.6364, 1.0), (0.8182, 0.8182, 1.0), (0.8182, 0.4545, 1.0), (0.8182, 0.6364, 1.0), (-0.7727, 1.1, 0.0), (-1.0, 1.1, 0.0), (0.9545, 1.1, 0.0), (0.8636, 1.1, 0.0), (0.4091, 1.1, 0.0), (0.3182, 1.1, 0.0), (-0.1364, 1.1, 0.0), (-0.2273, 1.1, 0.0), (-0.6818, 1.1, 0.0), (-0.2273, 1.1, 1.0), (-0.7727, 1.1, 1.0), (0.4091, 1.1, 1.0), (0.9545, 1.1, 1.0), (-0.1364, 1.1, 1.0), (-0.6818, 1.1, 1.0), (0.8636, 1.1, 1.0), (0.3182, 1.1, 1.0), (-1.0, 1.1, 1.0), (-1.1, -0.8636, 0.0), (-1.1, -0.9545, 0.0), (-1.1, 1.0, 0.0), (-1.1, 0.7727, 0.0), (-1.1, 0.6818, 0.0), (-1.1, 0.2273, 0.0), (-1.1, 0.1364, 0.0), (-1.1, -0.3182, 0.0), (-1.1, -0.4091, 0.0), (-1.1, -0.9545, 1.0), (-1.1, -0.8636, 1.0), (-1.1, 0.6818, 1.0), (-1.1, 0.1364, 1.0), (-1.1, 0.2273, 1.0), (-1.1, -0.4091, 1.0), (-1.1, -0.3182, 1.0), (-1.1, 0.7727, 1.0), (-1.1, 1.0, 1.0), (-1.1, 1.1, 1.0), (-1.1, 1.1, 0.0), (-1.0, -0.8636, 0.0), (-1.0, -0.9545, 0.0), (-1.0, 1.0, 0.0), (-1.0, 0.7727, 0.0), (-1.0, 0.6818, 0.0), (-1.0, 0.2273, 0.0), (-1.0, 0.1364, 0.0), (-1.0, -0.3182, 0.0), (-1.0, -0.4091, 0.0), (-1.0, -0.9545, -1.0), (-1.0, -0.8636, -1.0), (-1.0, 0.6818, -1.0), (-1.0, 0.1364, -1.0), (-1.0, 0.2273, -1.0), (-1.0, -0.4091, -1.0), (-1.0, -0.3182, -1.0), (-1.0, 0.7727, -1.0), (-1.0, 1.0, -1.0), (-1.0, 1.1, -1.0), (-1.0, 1.1, 0.0), (-1.0, -0.9545, 1.0), (-1.0, -0.8636, 1.0), (-1.0, 0.6818, 1.0), (-1.0, 0.1364, 1.0), (-1.0, 0.2273, 1.0), (-1.0, -0.4091, 1.0), (-1.0, -0.3182, 1.0), (-1.0, 0.7727, 1.0), (-1.0, 1.0, 1.0), (-1.0, 1.1, 1.0), (-0.7727, 1.0, 0.0), (-1.0, 1.0, 0.0), (0.9545, 1.0, 0.0), (0.8636, 1.0, 0.0), (0.4091, 1.0, 0.0), (0.3182, 1.0, 0.0), (-0.1364, 1.0, 0.0), (-0.2273, 1.0, 0.0), (-0.6818, 1.0, 0.0), (-0.2273, 1.0, -1.0), (-0.7727, 1.0, -1.0), (0.4091, 1.0, -1.0), (0.9545, 1.0, -1.0), (-0.1364, 1.0, -1.0), (-0.6818, 1.0, -1.0), (0.8636, 1.0, -1.0), (0.3182, 1.0, -1.0), (-1.0, 1.0, -1.0), (-1.1, 1.0, -1.0), (-1.1, 1.0, 0.0), (-0.2273, 1.0, 1.0), (-0.7727, 1.0, 1.0), (0.4091, 1.0, 1.0), (0.9545, 1.0, 1.0), (-0.1364, 1.0, 1.0), (-0.6818, 1.0, 1.0), (0.8636, 1.0, 1.0), (0.3182, 1.0, 1.0), (-1.0, 1.0, 1.0), (-1.1, 1.0, 1.0), (-1.0, 1.0, -1.0), (-1.0, 1.0, 0.0), (-1.0, 1.0, 1.0)], [], [(128, 138, 15, 1), (159, 160, 96, 95), (5, 4, 110, 117), (0, 137, 294, 119), (26, 25, 113, 109), (3, 130, 278, 112), (151, 152, 70, 69), (158, 159, 95, 94), (18, 107, 104, 103, 102), (139, 140, 17, 16), (142, 143, 2, 19), (143, 130, 3, 2), (152, 154, 78, 70), (154, 156, 86, 78), (156, 158, 94, 86), (141, 142, 19, 18), (138, 139, 16, 15), (17, 69, 60, 51, 50), (117, 277, 313, 127), (160, 161, 97, 96), (17, 140, 151, 69), (161, 166, 102, 97), (1, 0, 119, 118), (134, 10, 121, 300), (18, 102, 166, 141), (106, 2, 3, 20), (6, 29, 4, 5), (29, 39, 28, 4), (39, 49, 27, 28), (49, 59, 26, 27), (59, 68, 25, 26), (68, 77, 24, 25), (77, 85, 23, 24), (85, 93, 22, 23), (93, 101, 21, 22), (101, 106, 20, 21), (1, 15, 30, 0), (0, 30, 31, 14), (14, 31, 32, 13), (13, 32, 33, 12), (12, 33, 34, 11), (11, 34, 35, 10), (10, 35, 36, 9), (9, 36, 37, 8), (8, 37, 38, 7), (7, 38, 29, 6), (15, 16, 40, 30), (30, 40, 41, 31), (31, 41, 42, 32), (32, 42, 43, 33), (33, 43, 44, 34), (34, 44, 45, 35), (35, 45, 46, 36), (36, 46, 47, 37), (37, 47, 48, 38), (38, 48, 39, 29), (16, 17, 50, 40), (40, 50, 51, 41), (41, 51, 52, 42), (42, 52, 53, 43), (43, 53, 54, 44), (44, 54, 55, 45), (45, 55, 56, 46), (46, 56, 57, 47), (47, 57, 58, 48), (48, 58, 49, 39), (51, 60, 61, 52), (52, 61, 62, 53), (53, 62, 63, 54), (54, 63, 64, 55), (55, 64, 65, 56), (56, 65, 66, 57), (57, 66, 67, 58), (58, 67, 59, 49), (60, 69, 70, 61), (61, 70, 71, 62), (62, 71, 72, 63), (63, 72, 73, 64), (64, 73, 74, 65), (65, 74, 75, 66), (66, 75, 76, 67), (67, 76, 68, 59), (70, 78, 79, 71), (71, 79, 80, 72), (72, 80, 81, 73), (73, 81, 82, 74), (74, 82, 83, 75), (75, 83, 84, 76), (76, 84, 77, 68), (78, 86, 87, 79), (79, 87, 88, 80), (80, 88, 89, 81), (81, 89, 90, 82), (82, 90, 91, 83), (83, 91, 92, 84), (84, 92, 85, 77), (86, 94, 95, 87), (87, 95, 96, 88), (88, 96, 97, 89), (89, 97, 98, 90), (90, 98, 99, 91), (91, 99, 100, 92), (92, 100, 93, 85), (97, 102, 103, 98), (98, 103, 104, 99), (99, 104, 105, 100), (100, 105, 101, 93), (104, 107, 108, 105), (105, 108, 106, 101), (107, 18, 19, 108), (108, 19, 2, 106), (127, 313, 363, 362), (279, 115, 359, 347), (284, 290, 369, 352), (277, 117, 361, 345), (292, 281, 349, 371), (25, 147, 282, 113), (144, 20, 115, 279), (20, 3, 112, 115), (4, 28, 114, 110), (22, 145, 280, 111), (148, 26, 109, 283), (28, 149, 284, 114), (23, 22, 111, 116), (5, 117, 127, 126), (146, 23, 116, 281), (118, 119, 324, 323), (311, 310, 341, 342), (294, 304, 335, 314), (120, 125, 330, 325), (295, 118, 323, 315), (307, 306, 337, 338), (10, 9, 122, 121), (12, 135, 301, 124), (6, 5, 126, 125), (9, 133, 299, 122), (13, 12, 124, 123), (132, 7, 120, 298), (128, 1, 118, 295), (136, 13, 123, 302), (7, 6, 125, 120), (128, 168, 182, 138), (159, 262, 263, 160), (172, 293, 286, 171), (167, 304, 294, 137), (193, 285, 289, 192), (170, 288, 278, 130), (147, 282, 283, 148), (151, 236, 237, 152), (151, 152, 154, 153), (158, 261, 262, 159), (185, 269, 270, 271, 274), (139, 183, 184, 140), (142, 186, 169, 143), (153, 154, 156, 155), (150, 276, 277, 129), (143, 169, 170, 130), (152, 237, 245, 154), (154, 245, 253, 156), (133, 299, 300, 134), (155, 156, 158, 157), (156, 253, 261, 158), (141, 185, 186, 142), (138, 182, 183, 139), (184, 217, 218, 227, 236), (293, 312, 313, 277), (157, 158, 163, 162), (158, 159, 164, 163), (159, 160, 165, 164), (160, 161, 166, 165), (160, 263, 264, 161), (184, 236, 151, 140), (161, 264, 269, 166), (168, 303, 304, 167), (134, 300, 306, 177), (185, 141, 166, 269), (273, 187, 170, 169), (173, 172, 171, 196), (196, 171, 195, 206), (206, 195, 194, 216), (216, 194, 193, 226), (226, 193, 192, 235), (235, 192, 191, 244), (244, 191, 190, 252), (252, 190, 189, 260), (260, 189, 188, 268), (268, 188, 187, 273), (168, 167, 197, 182), (167, 181, 198, 197), (181, 180, 199, 198), (180, 179, 200, 199), (179, 178, 201, 200), (178, 177, 202, 201), (177, 176, 203, 202), (176, 175, 204, 203), (175, 174, 205, 204), (174, 173, 196, 205), (182, 197, 207, 183), (197, 198, 208, 207), (198, 199, 209, 208), (199, 200, 210, 209), (200, 201, 211, 210), (201, 202, 212, 211), (202, 203, 213, 212), (203, 204, 214, 213), (204, 205, 215, 214), (205, 196, 206, 215), (183, 207, 217, 184), (207, 208, 218, 217), (208, 209, 219, 218), (209, 210, 220, 219), (210, 211, 221, 220), (211, 212, 222, 221), (212, 213, 223, 222), (213, 214, 224, 223), (214, 215, 225, 224), (215, 206, 216, 225), (218, 219, 228, 227), (219, 220, 229, 228), (220, 221, 230, 229), (221, 222, 231, 230), (222, 223, 232, 231), (223, 224, 233, 232), (224, 225, 234, 233), (225, 216, 226, 234), (227, 228, 237, 236), (228, 229, 238, 237), (229, 230, 239, 238), (230, 231, 240, 239), (231, 232, 241, 240), (232, 233, 242, 241), (233, 234, 243, 242), (234, 226, 235, 243), (237, 238, 246, 245), (238, 239, 247, 246), (239, 240, 248, 247), (240, 241, 249, 248), (241, 242, 250, 249), (242, 243, 251, 250), (243, 235, 244, 251), (245, 246, 254, 253), (246, 247, 255, 254), (247, 248, 256, 255), (248, 249, 257, 256), (249, 250, 258, 257), (250, 251, 259, 258), (251, 244, 252, 259), (253, 254, 262, 261), (254, 255, 263, 262), (255, 256, 264, 263), (256, 257, 265, 264), (257, 258, 266, 265), (258, 259, 267, 266), (259, 252, 260, 267), (264, 265, 270, 269), (265, 266, 271, 270), (266, 267, 272, 271), (267, 260, 268, 272), (271, 272, 275, 274), (272, 268, 273, 275), (274, 275, 186, 185), (275, 273, 169, 186), (115, 112, 356, 359), (286, 293, 372, 365), (312, 343, 376, 373), (285, 283, 351, 364), (109, 113, 357, 353), (192, 289, 282, 147), (130, 278, 279, 144), (149, 284, 276, 150), (144, 279, 291, 187), (187, 291, 288, 170), (171, 286, 290, 195), (189, 287, 280, 145), (145, 280, 281, 146), (148, 283, 285, 193), (195, 290, 284, 149), (190, 292, 287, 189), (172, 311, 312, 293), (146, 281, 292, 190), (123, 124, 329, 328), (298, 120, 325, 318), (306, 300, 320, 337), (287, 292, 371, 366), (122, 299, 319, 327), (308, 302, 322, 339), (177, 306, 307, 176), (129, 296, 297, 131), (179, 309, 301, 135), (173, 310, 311, 172), (135, 301, 302, 136), (176, 307, 299, 133), (180, 308, 309, 179), (132, 298, 305, 174), (128, 295, 303, 168), (131, 297, 298, 132), (277, 313, 296, 129), (136, 302, 308, 180), (174, 305, 310, 173), (137, 294, 295, 128), (314, 315, 323, 324), (317, 318, 325, 330), (319, 320, 326, 327), (321, 322, 328, 329), (316, 317, 330, 331), (316, 331, 332, 333), (314, 335, 334, 315), (317, 341, 336, 318), (319, 338, 337, 320), (321, 340, 339, 322), (316, 342, 341, 317), (316, 333, 343, 342), (301, 309, 340, 321), (302, 123, 328, 322), (126, 127, 332, 331), (312, 311, 342, 343), (299, 307, 338, 319), (300, 121, 326, 320), (333, 332, 374, 375), (309, 308, 339, 340), (305, 298, 318, 336), (119, 294, 314, 324), (121, 122, 327, 326), (310, 305, 336, 341), (125, 126, 331, 330), (303, 295, 315, 334), (304, 303, 334, 335), (124, 301, 321, 329), (346, 347, 359, 356), (344, 345, 361, 354), (348, 349, 360, 355), (350, 351, 353, 357), (352, 344, 354, 358), (346, 367, 370, 347), (344, 365, 372, 345), (348, 366, 371, 349), (350, 368, 364, 351), (352, 369, 365, 344), (363, 373, 376, 375), (362, 363, 375, 374), (278, 288, 367, 346), (113, 282, 350, 357), (289, 285, 364, 368), (111, 280, 348, 355), (110, 114, 358, 354), (288, 291, 370, 367), (283, 109, 353, 351), (116, 111, 355, 360), (293, 277, 345, 372), (117, 110, 354, 361), (332, 127, 362, 374), (343, 333, 375, 376), (291, 279, 347, 370), (281, 116, 360, 349), (313, 312, 373, 363), (282, 289, 368, 350), (114, 284, 352, 358), (290, 286, 365, 369), (112, 278, 346, 356), (280, 287, 366, 348)])
_uv = me_plane.uv_layers.new(name='UVMap')
_uv.uv.foreach_set('vector', [0.5, 0.9757, 0.5, 0.9425, 1.0, 0.9425, 1.0, 0.9757, 0.5, 0.4558, 0.5, 0.4115, 1.0, 0.4115, 1.0, 0.4558, 0.0, 0.0, 1.0, 0.0, 1.0, 1.0, 0.0, 1.0, 0.4763, 0.0002156, 0.4763, 0.3586, 0.4405, 0.3586, 0.4405, 0.0002156, 0.0, 0.0, 1.0, 0.0, 1.0, 1.0, 0.0, 1.0, 0.9998, 0.0002156, 0.9998, 0.3586, 0.9639, 0.3586, 0.9639, 0.0002156, 0.5, 0.677, 0.5, 0.6327, 1.0, 0.6327, 1.0, 0.677, 0.5, 0.5, 0.5, 0.4558, 1.0, 0.4558, 1.0, 0.5, 1.0, 0.7273, 0.9091, 0.7273, 0.8182, 0.7273, 0.8182, 0.6364, 0.8182, 0.5455, 0.5, 0.8982, 0.5, 0.854, 1.0, 0.854, 1.0, 0.8982, 0.5, 0.1018, 0.5, 0.05752, 1.0, 0.05752, 1.0, 0.1018, 0.5, 0.05752, 0.5, 0.02434, 1.0, 0.02434, 1.0, 0.05752, 0.5, 0.6327, 0.5, 0.5885, 1.0, 0.5885, 1.0, 0.6327, 0.0, 0.0, 1.0, 0.0, 1.0, 1.0, 0.0, 1.0, 0.5, 0.5442, 0.5, 0.5, 1.0, 0.5, 1.0, 0.5442, 0.5, 0.146, 0.5, 0.1018, 1.0, 0.1018, 1.0, 0.146, 0.5, 0.9425, 0.5, 0.8982, 1.0, 0.8982, 1.0, 0.9425, 0.2727, 0.0, 0.4545, 0.1818, 0.3636, 0.1818, 0.2727, 0.1818, 0.2727, 0.09091, 0.2218, 0.0002157, 0.2218, 0.3586, 0.1859, 0.3586, 0.1859, 0.0002157, 0.5, 0.4115, 0.5, 0.3673, 1.0, 0.3673, 1.0, 0.4115, 1.0, 0.854, 0.5, 0.854, 0.5, 0.677, 1.0, 0.677, 0.5, 0.3673, 0.5, 0.323, 1.0, 0.323, 1.0, 0.3673, 0.0, 0.0, 1.0, 0.0, 1.0, 1.0, 0.0, 1.0, 0.6861, 0.3586, 0.6861, 0.0002157, 0.722, 0.0002157, 0.722, 0.3586, 1.0, 0.146, 1.0, 0.323, 0.5, 0.323, 0.5, 0.146, 0.9091, 0.9091, 1.0, 0.9091, 0.9773, 1.0, 0.9318, 1.0, 1.49e-07, 0.8864, 0.09091, 0.9091, 0.1136, 1.0, 1.49e-07, 1.0, 0.09091, 0.9091, 0.1818, 0.9091, 0.1591, 1.0, 0.1136, 1.0, 0.1818, 0.9091, 0.2727, 0.9091, 0.2727, 1.0, 0.1591, 1.0, 0.2727, 0.9091, 0.3636, 0.9091, 0.3864, 1.0, 0.2727, 1.0, 0.3636, 0.9091, 0.4545, 0.9091, 0.4318, 1.0, 0.3864, 1.0, 0.4545, 0.9091, 0.5455, 0.9091, 0.5455, 1.0, 0.4318, 1.0, 0.5455, 0.9091, 0.6364, 0.9091, 0.6591, 1.0, 0.5455, 1.0, 0.6364, 0.9091, 0.7273, 0.9091, 0.7045, 1.0, 0.6591, 1.0, 0.7273, 0.9091, 0.8182, 0.9091, 0.8182, 1.0, 0.7045, 1.0, 0.8182, 0.9091, 0.9091, 0.9091, 0.9318, 1.0, 0.8182, 1.0, 0.0, 0.02273, 0.09091, 5.96e-08, 0.09091, 0.09091, 0.0, 0.06818, 0.0, 0.06818, 0.09091, 0.09091, 0.09091, 0.1818, 5.96e-08, 0.1818, 5.96e-08, 0.1818, 0.09091, 0.1818, 0.09091, 0.2727, 5.96e-08, 0.2955, 5.96e-08, 0.2955, 0.09091, 0.2727, 0.09091, 0.3636, 5.96e-08, 0.3409, 5.96e-08, 0.3409, 0.09091, 0.3636, 0.09091, 0.4545, 5.96e-08, 0.4545, 5.96e-08, 0.4545, 0.09091, 0.4545, 0.09091, 0.5455, 5.96e-08, 0.5682, 5.96e-08, 0.5682, 0.09091, 0.5455, 0.09091, 0.6364, 5.96e-08, 0.6136, 5.96e-08, 0.6136, 0.09091, 0.6364, 0.09091, 0.7273, 8.941e-08, 0.7273, 8.941e-08, 0.7273, 0.09091, 0.7273, 0.09091, 0.8182, 1.49e-07, 0.8409, 1.49e-07, 0.8409, 0.09091, 0.8182, 0.09091, 0.9091, 1.49e-07, 0.8864, 0.09091, 5.96e-08, 0.1818, 0.0, 0.1818, 0.09091, 0.09091, 0.09091, 0.09091, 0.09091, 0.1818, 0.09091, 0.1818, 0.1818, 0.09091, 0.1818, 0.09091, 0.1818, 0.1818, 0.1818, 0.1818, 0.2727, 0.09091, 0.2727, 0.09091, 0.2727, 0.1818, 0.2727, 0.1818, 0.3636, 0.09091, 0.3636, 0.09091, 0.3636, 0.1818, 0.3636, 0.1818, 0.4545, 0.09091, 0.4545, 0.09091, 0.4545, 0.1818, 0.4545, 0.1818, 0.5455, 0.09091, 0.5455, 0.09091, 0.5455, 0.1818, 0.5455, 0.1818, 0.6364, 0.09091, 0.6364, 0.09091, 0.6364, 0.1818, 0.6364, 0.1818, 0.7273, 0.09091, 0.7273, 0.09091, 0.7273, 0.1818, 0.7273, 0.1818, 0.8182, 0.09091, 0.8182, 0.09091, 0.8182, 0.1818, 0.8182, 0.1818, 0.9091, 0.09091, 0.9091, 0.1818, 0.0, 0.2727, 0.0, 0.2727, 0.09091, 0.1818, 0.09091, 0.1818, 0.09091, 0.2727, 0.09091, 0.2727, 0.1818, 0.1818, 0.1818, 0.1818, 0.1818, 0.2727, 0.1818, 0.2727, 0.2727, 0.1818, 0.2727, 0.1818, 0.2727, 0.2727, 0.2727, 0.2727, 0.3636, 0.1818, 0.3636, 0.1818, 0.3636, 0.2727, 0.3636, 0.2727, 0.4545, 0.1818, 0.4545, 0.1818, 0.4545, 0.2727, 0.4545, 0.2727, 0.5455, 0.1818, 0.5455, 0.1818, 0.5455, 0.2727, 0.5455, 0.2727, 0.6364, 0.1818, 0.6364, 0.1818, 0.6364, 0.2727, 0.6364, 0.2727, 0.7273, 0.1818, 0.7273, 0.1818, 0.7273, 0.2727, 0.7273, 0.2727, 0.8182, 0.1818, 0.8182, 0.1818, 0.8182, 0.2727, 0.8182, 0.2727, 0.9091, 0.1818, 0.9091, 0.2727, 0.1818, 0.3636, 0.1818, 0.3636, 0.2727, 0.2727, 0.2727, 0.2727, 0.2727, 0.3636, 0.2727, 0.3636, 0.3636, 0.2727, 0.3636, 0.2727, 0.3636, 0.3636, 0.3636, 0.3636, 0.4545, 0.2727, 0.4545, 0.2727, 0.4545, 0.3636, 0.4545, 0.3636, 0.5455, 0.2727, 0.5455, 0.2727, 0.5455, 0.3636, 0.5455, 0.3636, 0.6364, 0.2727, 0.6364, 0.2727, 0.6364, 0.3636, 0.6364, 0.3636, 0.7273, 0.2727, 0.7273, 0.2727, 0.7273, 0.3636, 0.7273, 0.3636, 0.8182, 0.2727, 0.8182, 0.2727, 0.8182, 0.3636, 0.8182, 0.3636, 0.9091, 0.2727, 0.9091, 0.3636, 0.1818, 0.4545, 0.1818, 0.4545, 0.2727, 0.3636, 0.2727, 0.3636, 0.2727, 0.4545, 0.2727, 0.4545, 0.3636, 0.3636, 0.3636, 0.3636, 0.3636, 0.4545, 0.3636, 0.4545, 0.4545, 0.3636, 0.4545, 0.3636, 0.4545, 0.4545, 0.4545, 0.4545, 0.5455, 0.3636, 0.5455, 0.3636, 0.5455, 0.4545, 0.5455, 0.4545, 0.6364, 0.3636, 0.6364, 0.3636, 0.6364, 0.4545, 0.6364, 0.4545, 0.7273, 0.3636, 0.7273, 0.3636, 0.7273, 0.4545, 0.7273, 0.4545, 0.8182, 0.3636, 0.8182, 0.3636, 0.8182, 0.4545, 0.8182, 0.4545, 0.9091, 0.3636, 0.9091, 0.4545, 0.2727, 0.5455, 0.2727, 0.5455, 0.3636, 0.4545, 0.3636, 0.4545, 0.3636, 0.5455, 0.3636, 0.5455, 0.4545, 0.4545, 0.4545, 0.4545, 0.4545, 0.5455, 0.4545, 0.5455, 0.5455, 0.4545, 0.5455, 0.4545, 0.5455, 0.5455, 0.5455, 0.5455, 0.6364, 0.4545, 0.6364, 0.4545, 0.6364, 0.5455, 0.6364, 0.5455, 0.7273, 0.4545, 0.7273, 0.4545, 0.7273, 0.5455, 0.7273, 0.5455, 0.8182, 0.4545, 0.8182, 0.4545, 0.8182, 0.5455, 0.8182, 0.5455, 0.9091, 0.4545, 0.9091, 0.5455, 0.2727, 0.6364, 0.2727, 0.6364, 0.3636, 0.5455, 0.3636, 0.5455, 0.3636, 0.6364, 0.3636, 0.6364, 0.4545, 0.5455, 0.4545, 0.5455, 0.4545, 0.6364, 0.4545, 0.6364, 0.5455, 0.5455, 0.5455, 0.5455, 0.5455, 0.6364, 0.5455, 0.6364, 0.6364, 0.5455, 0.6364, 0.5455, 0.6364, 0.6364, 0.6364, 0.6364, 0.7273, 0.5455, 0.7273, 0.5455, 0.7273, 0.6364, 0.7273, 0.6364, 0.8182, 0.5455, 0.8182, 0.5455, 0.8182, 0.6364, 0.8182, 0.6364, 0.9091, 0.5455, 0.9091, 0.6364, 0.2727, 0.7273, 0.2727, 0.7273, 0.3636, 0.6364, 0.3636, 0.6364, 0.3636, 0.7273, 0.3636, 0.7273, 0.4545, 0.6364, 0.4545, 0.6364, 0.4545, 0.7273, 0.4545, 0.7273, 0.5455, 0.6364, 0.5455, 0.6364, 0.5455, 0.7273, 0.5455, 0.7273, 0.6364, 0.6364, 0.6364, 0.6364, 0.6364, 0.7273, 0.6364, 0.7273, 0.7273, 0.6364, 0.7273, 0.6364, 0.7273, 0.7273, 0.7273, 0.7273, 0.8182, 0.6364, 0.8182, 0.6364, 0.8182, 0.7273, 0.8182, 0.7273, 0.9091, 0.6364, 0.9091, 0.7273, 0.5455, 0.8182, 0.5455, 0.8182, 0.6364, 0.7273, 0.6364, 0.7273, 0.6364, 0.8182, 0.6364, 0.8182, 0.7273, 0.7273, 0.7273, 0.7273, 0.7273, 0.8182, 0.7273, 0.8182, 0.8182, 0.7273, 0.8182, 0.7273, 0.8182, 0.8182, 0.8182, 0.8182, 0.9091, 0.7273, 0.9091, 0.8182, 0.7273, 0.9091, 0.7273, 0.9091, 0.8182, 0.8182, 0.8182, 0.8182, 0.8182, 0.9091, 0.8182, 0.9091, 0.9091, 0.8182, 0.9091, 0.9091, 0.7273, 1.0, 0.7273, 1.0, 0.8182, 0.9091, 0.8182, 0.9091, 0.8182, 1.0, 0.8182, 1.0, 0.9091, 0.9091, 0.9091, 0.1859, 0.0002157, 0.1859, 0.3586, 0.1859, 0.3586, 0.1859, 0.0002157, 0.9314, 0.3586, 0.9314, 0.0002156, 0.9314, 0.0002156, 0.9314, 0.3586, 0.3358, 0.3586, 0.3358, 0.717, 0.3358, 0.717, 0.3358, 0.3586, 0.2218, 0.3586, 0.2218, 0.0002157, 0.2218, 0.0002157, 0.2218, 0.3586, 0.8267, 0.717, 0.8267, 0.3586, 0.8267, 0.3586, 0.8267, 0.717, 0.581, 0.0002156, 0.581, 0.3586, 0.5452, 0.3586, 0.5452, 0.0002156, 0.8955, 0.3586, 0.8955, 0.0002157, 0.9314, 0.0002156, 0.9314, 0.3586, 0.0, 0.0, 1.0, 0.0, 1.0, 1.0, 0.0, 1.0, 0.0, 0.0, 1.0, 0.0, 1.0, 1.0, 0.0, 1.0, 0.8951, 0.0002156, 0.8951, 0.3586, 0.8593, 0.3586, 0.8593, 0.0002156, 0.4768, 0.3586, 0.4768, 0.0002157, 0.5126, 0.0002157, 0.5126, 0.3586, 0.3716, 0.0002156, 0.3716, 0.3586, 0.3358, 0.3586, 0.3358, 0.0002156, 0.0, 0.0, 1.0, 0.0, 1.0, 1.0, 0.0, 1.0, 0.0, 0.0, 1.0, 0.0, 1.0, 1.0, 0.0, 1.0, 0.7908, 0.3586, 0.7908, 0.0002156, 0.8267, 0.0002156, 0.8267, 0.3586, 0.0, 1.0, 1.0, 1.0, 1.0, 1.0, 0.0, 1.0, 1.0, 1.0, 1.0, 0.0, 1.0, 0.0, 1.0, 1.0, 0.4405, 0.3586, 0.4405, 0.717, 0.4405, 0.717, 0.4405, 0.3586, 0.0, 1.0, 1.0, 1.0, 1.0, 1.0, 0.0, 1.0, 0.4079, 0.3586, 0.4079, 0.0002156, 0.4079, 0.0002156, 0.4079, 0.3586, 1.0, 1.0, 1.0, 0.0, 1.0, 0.0, 1.0, 1.0, 0.0, 0.0, 1.0, 0.0, 1.0, 1.0, 0.0, 1.0, 0.6857, 0.0002156, 0.6857, 0.3586, 0.6499, 0.3586, 0.6499, 0.0002156, 0.0, 0.0, 1.0, 0.0, 1.0, 1.0, 0.0, 1.0, 0.7904, 0.0002156, 0.7904, 0.3586, 0.7546, 0.3586, 0.7546, 0.0002156, 0.0, 0.0, 1.0, 0.0, 1.0, 1.0, 0.0, 1.0, 0.000216, 0.3586, 0.0002162, 0.0002157, 0.03606, 0.0002157, 0.03606, 0.3586, 0.3721, 0.3586, 0.3721, 0.0002156, 0.4079, 0.0002156, 0.4079, 0.3586, 0.5815, 0.3586, 0.5815, 0.0002156, 0.6173, 0.0002156, 0.6173, 0.3586, 0.0, 0.0, 1.0, 0.0, 1.0, 1.0, 0.0, 1.0, 0.5, 0.9757, 0.0, 0.9757, 0.0, 0.9425, 0.5, 0.9425, 0.5, 0.4558, 0.0, 0.4558, 5.96e-08, 0.4115, 0.5, 0.4115, 0.0, 0.0, 1.0, 0.0, 1.0, 1.0, 0.0, 1.0, 0.4763, 0.717, 0.4405, 0.717, 0.4405, 0.3586, 0.4763, 0.3586, 0.0, 0.0, 1.0, 0.0, 1.0, 1.0, 0.0, 1.0, 0.9998, 0.717, 0.9639, 0.717, 0.9639, 0.3586, 0.9998, 0.3586, 0.0, 0.0, 1.0, 0.0, 1.0, 1.0, 0.0, 1.0, 0.5, 0.677, 5.96e-08, 0.677, 0.0, 0.6327, 0.5, 0.6327, 0.0, 0.0, 1.0, 0.0, 1.0, 1.0, 0.0, 1.0, 0.5, 0.5, 5.96e-08, 0.5, 0.0, 0.4558, 0.5, 0.4558, 1.0, 0.2727, 0.8182, 0.4545, 0.8182, 0.3636, 0.8182, 0.2727, 0.9091, 0.2727, 0.5, 0.8982, 2.98e-08, 0.8982, 5.96e-08, 0.854, 0.5, 0.854, 0.5, 0.1018, 5.96e-08, 0.1018, 0.0, 0.05752, 0.5, 0.05752, 0.0, 0.0, 1.0, 0.0, 1.0, 1.0, 0.0, 1.0, 0.0, 0.0, 1.0, 0.0, 1.0, 1.0, 0.0, 1.0, 0.5, 0.05752, 0.0, 0.05752, 0.0, 0.02434, 0.5, 0.02434, 0.5, 0.6327, 0.0, 0.6327, 0.0, 0.5885, 0.5, 0.5885, 0.5, 0.5885, 0.0, 0.5885, 2.98e-08, 0.5442, 0.5, 0.5442, 0.0, 0.0, 1.0, 0.0, 1.0, 1.0, 0.0, 1.0, 0.0, 0.0, 1.0, 0.0, 1.0, 1.0, 0.0, 1.0, 0.5, 0.5442, 2.98e-08, 0.5442, 5.96e-08, 0.5, 0.5, 0.5, 0.5, 0.146, 8.941e-08, 0.146, 5.96e-08, 0.1018, 0.5, 0.1018, 0.5, 0.9425, 0.0, 0.9425, 2.98e-08, 0.8982, 0.5, 0.8982, 0.2727, 1.0, 0.2727, 0.9091, 0.2727, 0.8182, 0.3636, 0.8182, 0.4545, 0.8182, 0.2218, 0.717, 0.1859, 0.717, 0.1859, 0.3586, 0.2218, 0.3586, 0.0, 0.0, 1.0, 0.0, 1.0, 1.0, 0.0, 1.0, 0.0, 0.0, 1.0, 0.0, 1.0, 1.0, 0.0, 1.0, 0.0, 0.0, 1.0, 0.0, 1.0, 1.0, 0.0, 1.0, 0.0, 0.0, 1.0, 0.0, 1.0, 1.0, 0.0, 1.0, 0.5, 0.4115, 5.96e-08, 0.4115, 5.96e-08, 0.3673, 0.5, 0.3673, 5.96e-08, 0.854, 5.96e-08, 0.677, 0.5, 0.677, 0.5, 0.854, 0.5, 0.3673, 5.96e-08, 0.3673, 0.0, 0.323, 0.5, 0.323, 0.0, 0.0, 1.0, 0.0, 1.0, 1.0, 0.0, 1.0, 0.6861, 0.3586, 0.722, 0.3586, 0.722, 0.717, 0.6861, 0.717, 8.941e-08, 0.146, 0.5, 0.146, 0.5, 0.323, 0.0, 0.323, 0.9091, 0.09091, 0.9318, 5.96e-08, 0.9773, 5.96e-08, 1.0, 0.09091, 2.98e-08, 0.1136, 2.98e-08, 2.98e-08, 0.1136, 2.98e-08, 0.09091, 0.09091, 0.09091, 0.09091, 0.1136, 2.98e-08, 0.1591, 2.98e-08, 0.1818, 0.09091, 0.1818, 0.09091, 0.1591, 2.98e-08, 0.2727, 5.96e-08, 0.2727, 0.09091, 0.2727, 0.09091, 0.2727, 5.96e-08, 0.3864, 2.98e-08, 0.3636, 0.09091, 0.3636, 0.09091, 0.3864, 2.98e-08, 0.4318, 2.98e-08, 0.4545, 0.09091, 0.4545, 0.09091, 0.4318, 2.98e-08, 0.5455, 2.98e-08, 0.5455, 0.09091, 0.5455, 0.09091, 0.5455, 2.98e-08, 0.6591, 2.98e-08, 0.6364, 0.09091, 0.6364, 0.09091, 0.6591, 2.98e-08, 0.7045, 0.0, 0.7273, 0.09091, 0.7273, 0.09091, 0.7045, 0.0, 0.8182, 0.0, 0.8182, 0.09091, 0.8182, 0.09091, 0.8182, 0.0, 0.9318, 5.96e-08, 0.9091, 0.09091, 2.98e-08, 0.9773, 2.98e-08, 0.9318, 0.09091, 0.9091, 0.09091, 1.0, 2.98e-08, 0.9318, 2.98e-08, 0.8182, 0.09091, 0.8182, 0.09091, 0.9091, 2.98e-08, 0.8182, 2.98e-08, 0.7045, 0.09091, 0.7273, 0.09091, 0.8182, 2.98e-08, 0.7045, 0.0, 0.6591, 0.09091, 0.6364, 0.09091, 0.7273, 0.0, 0.6591, 0.0, 0.5455, 0.09091, 0.5455, 0.09091, 0.6364, 0.0, 0.5455, 0.0, 0.4318, 0.09091, 0.4545, 0.09091, 0.5455, 0.0, 0.4318, 0.0, 0.3864, 0.09091, 0.3636, 0.09091, 0.4545, 0.0, 0.3864, 0.0, 0.2727, 0.09091, 0.2727, 0.09091, 0.3636, 0.0, 0.2727, 2.98e-08, 0.1591, 0.09091, 0.1818, 0.09091, 0.2727, 2.98e-08, 0.1591, 2.98e-08, 0.1136, 0.09091, 0.09091, 0.09091, 0.1818, 0.09091, 1.0, 0.09091, 0.9091, 0.1818, 0.9091, 0.1818, 1.0, 0.09091, 0.9091, 0.09091, 0.8182, 0.1818, 0.8182, 0.1818, 0.9091, 0.09091, 0.8182, 0.09091, 0.7273, 0.1818, 0.7273, 0.1818, 0.8182, 0.09091, 0.7273, 0.09091, 0.6364, 0.1818, 0.6364, 0.1818, 0.7273, 0.09091, 0.6364, 0.09091, 0.5455, 0.1818, 0.5455, 0.1818, 0.6364, 0.09091, 0.5455, 0.09091, 0.4545, 0.1818, 0.4545, 0.1818, 0.5455, 0.09091, 0.4545, 0.09091, 0.3636, 0.1818, 0.3636, 0.1818, 0.4545, 0.09091, 0.3636, 0.09091, 0.2727, 0.1818, 0.2727, 0.1818, 0.3636, 0.09091, 0.2727, 0.09091, 0.1818, 0.1818, 0.1818, 0.1818, 0.2727, 0.09091, 0.1818, 0.09091, 0.09091, 0.1818, 0.09091, 0.1818, 0.1818, 0.1818, 1.0, 0.1818, 0.9091, 0.2727, 0.9091, 0.2727, 1.0, 0.1818, 0.9091, 0.1818, 0.8182, 0.2727, 0.8182, 0.2727, 0.9091, 0.1818, 0.8182, 0.1818, 0.7273, 0.2727, 0.7273, 0.2727, 0.8182, 0.1818, 0.7273, 0.1818, 0.6364, 0.2727, 0.6364, 0.2727, 0.7273, 0.1818, 0.6364, 0.1818, 0.5455, 0.2727, 0.5455, 0.2727, 0.6364, 0.1818, 0.5455, 0.1818, 0.4545, 0.2727, 0.4545, 0.2727, 0.5455, 0.1818, 0.4545, 0.1818, 0.3636, 0.2727, 0.3636, 0.2727, 0.4545, 0.1818, 0.3636, 0.1818, 0.2727, 0.2727, 0.2727, 0.2727, 0.3636, 0.1818, 0.2727, 0.1818, 0.1818, 0.2727, 0.1818, 0.2727, 0.2727, 0.1818, 0.1818, 0.1818, 0.09091, 0.2727, 0.09091, 0.2727, 0.1818, 0.2727, 0.8182, 0.2727, 0.7273, 0.3636, 0.7273, 0.3636, 0.8182, 0.2727, 0.7273, 0.2727, 0.6364, 0.3636, 0.6364, 0.3636, 0.7273, 0.2727, 0.6364, 0.2727, 0.5455, 0.3636, 0.5455, 0.3636, 0.6364, 0.2727, 0.5455, 0.2727, 0.4545, 0.3636, 0.4545, 0.3636, 0.5455, 0.2727, 0.4545, 0.2727, 0.3636, 0.3636, 0.3636, 0.3636, 0.4545, 0.2727, 0.3636, 0.2727, 0.2727, 0.3636, 0.2727, 0.3636, 0.3636, 0.2727, 0.2727, 0.2727, 0.1818, 0.3636, 0.1818, 0.3636, 0.2727, 0.2727, 0.1818, 0.2727, 0.09091, 0.3636, 0.09091, 0.3636, 0.1818, 0.3636, 0.8182, 0.3636, 0.7273, 0.4545, 0.7273, 0.4545, 0.8182, 0.3636, 0.7273, 0.3636, 0.6364, 0.4545, 0.6364, 0.4545, 0.7273, 0.3636, 0.6364, 0.3636, 0.5455, 0.4545, 0.5455, 0.4545, 0.6364, 0.3636, 0.5455, 0.3636, 0.4545, 0.4545, 0.4545, 0.4545, 0.5455, 0.3636, 0.4545, 0.3636, 0.3636, 0.4545, 0.3636, 0.4545, 0.4545, 0.3636, 0.3636, 0.3636, 0.2727, 0.4545, 0.2727, 0.4545, 0.3636, 0.3636, 0.2727, 0.3636, 0.1818, 0.4545, 0.1818, 0.4545, 0.2727, 0.3636, 0.1818, 0.3636, 0.09091, 0.4545, 0.09091, 0.4545, 0.1818, 0.4545, 0.7273, 0.4545, 0.6364, 0.5455, 0.6364, 0.5455, 0.7273, 0.4545, 0.6364, 0.4545, 0.5455, 0.5455, 0.5455, 0.5455, 0.6364, 0.4545, 0.5455, 0.4545, 0.4545, 0.5455, 0.4545, 0.5455, 0.5455, 0.4545, 0.4545, 0.4545, 0.3636, 0.5455, 0.3636, 0.5455, 0.4545, 0.4545, 0.3636, 0.4545, 0.2727, 0.5455, 0.2727, 0.5455, 0.3636, 0.4545, 0.2727, 0.4545, 0.1818, 0.5455, 0.1818, 0.5455, 0.2727, 0.4545, 0.1818, 0.4545, 0.09091, 0.5455, 0.09091, 0.5455, 0.1818, 0.5455, 0.7273, 0.5455, 0.6364, 0.6364, 0.6364, 0.6364, 0.7273, 0.5455, 0.6364, 0.5455, 0.5455, 0.6364, 0.5455, 0.6364, 0.6364, 0.5455, 0.5455, 0.5455, 0.4545, 0.6364, 0.4545, 0.6364, 0.5455, 0.5455, 0.4545, 0.5455, 0.3636, 0.6364, 0.3636, 0.6364, 0.4545, 0.5455, 0.3636, 0.5455, 0.2727, 0.6364, 0.2727, 0.6364, 0.3636, 0.5455, 0.2727, 0.5455, 0.1818, 0.6364, 0.1818, 0.6364, 0.2727, 0.5455, 0.1818, 0.5455, 0.09091, 0.6364, 0.09091, 0.6364, 0.1818, 0.6364, 0.7273, 0.6364, 0.6364, 0.7273, 0.6364, 0.7273, 0.7273, 0.6364, 0.6364, 0.6364, 0.5455, 0.7273, 0.5455, 0.7273, 0.6364, 0.6364, 0.5455, 0.6364, 0.4545, 0.7273, 0.4545, 0.7273, 0.5455, 0.6364, 0.4545, 0.6364, 0.3636, 0.7273, 0.3636, 0.7273, 0.4545, 0.6364, 0.3636, 0.6364, 0.2727, 0.7273, 0.2727, 0.7273, 0.3636, 0.6364, 0.2727, 0.6364, 0.1818, 0.7273, 0.1818, 0.7273, 0.2727, 0.6364, 0.1818, 0.6364, 0.09091, 0.7273, 0.09091, 0.7273, 0.1818, 0.7273, 0.4545, 0.7273, 0.3636, 0.8182, 0.3636, 0.8182, 0.4545, 0.7273, 0.3636, 0.7273, 0.2727, 0.8182, 0.2727, 0.8182, 0.3636, 0.7273, 0.2727, 0.7273, 0.1818, 0.8182, 0.1818, 0.8182, 0.2727, 0.7273, 0.1818, 0.7273, 0.09091, 0.8182, 0.09091, 0.8182, 0.1818, 0.8182, 0.2727, 0.8182, 0.1818, 0.9091, 0.1818, 0.9091, 0.2727, 0.8182, 0.1818, 0.8182, 0.09091, 0.9091, 0.09091, 0.9091, 0.1818, 0.9091, 0.2727, 0.9091, 0.1818, 1.0, 0.1818, 1.0, 0.2727, 0.9091, 0.1818, 0.9091, 0.09091, 1.0, 0.09091, 1.0, 0.1818, 0.0, 1.0, 1.0, 1.0, 1.0, 1.0, 0.0, 1.0, 1.0, 1.0, 1.0, 0.0, 1.0, 0.0, 1.0, 1.0, 1.0, 1.0, 1.0, 1.0, 1.0, 1.0, 1.0, 1.0, 0.5126, 0.717, 0.5126, 0.3586, 0.5126, 0.3586, 0.5126, 0.717, 0.0, 1.0, 1.0, 1.0, 1.0, 1.0, 0.0, 1.0, 0.581, 0.717, 0.5452, 0.717, 0.5452, 0.3586, 0.581, 0.3586, 0.0, 0.0, 1.0, 0.0, 1.0, 1.0, 0.0, 1.0, 0.0, 0.0, 1.0, 0.0, 1.0, 1.0, 0.0, 1.0, 0.8955, 0.3586, 0.9314, 0.3586, 0.9314, 0.717, 0.8955, 0.717, 0.0, 0.0, 1.0, 0.0, 1.0, 1.0, 0.0, 1.0, 0.0, 0.0, 1.0, 0.0, 1.0, 1.0, 0.0, 1.0, 0.8951, 0.717, 0.8593, 0.717, 0.8593, 0.3586, 0.8951, 0.3586, 0.0, 0.0, 1.0, 0.0, 1.0, 1.0, 0.0, 1.0, 0.4768, 0.3586, 0.5126, 0.3586, 0.5126, 0.717, 0.4768, 0.717, 0.3716, 0.717, 0.3358, 0.717, 0.3358, 0.3586, 0.3716, 0.3586, 0.0, 0.0, 1.0, 0.0, 1.0, 1.0, 0.0, 1.0, 0.0, 0.0, 1.0, 0.0, 1.0, 1.0, 0.0, 1.0, 0.7908, 0.3586, 0.8267, 0.3586, 0.8267, 0.717, 0.7908, 0.717, 0.0, 1.0, 1.0, 1.0, 1.0, 1.0, 0.0, 1.0, 0.03606, 0.3586, 0.03606, 0.0002157, 0.03606, 0.0002157, 0.03606, 0.3586, 0.722, 0.717, 0.722, 0.3586, 0.722, 0.3586, 0.722, 0.717, 1.0, 1.0, 1.0, 0.0, 1.0, 0.0, 1.0, 1.0, 0.7546, 0.0002156, 0.7546, 0.3586, 0.7546, 0.3586, 0.7546, 0.0002156, 0.6173, 0.717, 0.6173, 0.3586, 0.6173, 0.3586, 0.6173, 0.717, 0.0, 0.0, 1.0, 0.0, 1.0, 1.0, 0.0, 1.0, 0.0, 0.0, 1.0, 0.0, 1.0, 1.0, 0.0, 1.0, 0.6857, 0.717, 0.6499, 0.717, 0.6499, 0.3586, 0.6857, 0.3586, 0.0, 0.0, 1.0, 0.0, 1.0, 1.0, 0.0, 1.0, 0.0, 0.0, 1.0, 0.0, 1.0, 1.0, 0.0, 1.0, 0.7904, 0.717, 0.7546, 0.717, 0.7546, 0.3586, 0.7904, 0.3586, 0.0, 0.0, 1.0, 0.0, 1.0, 1.0, 0.0, 1.0, 0.000216, 0.3586, 0.03606, 0.3586, 0.03605, 0.717, 0.0002156, 0.717, 0.3721, 0.3586, 0.4079, 0.3586, 0.4079, 0.717, 0.3721, 0.717, 0.0, 0.0, 1.0, 0.0, 1.0, 1.0, 0.0, 1.0, 0.0, 0.0, 1.0, 0.0, 1.0, 1.0, 0.0, 1.0, 0.5815, 0.3586, 0.6173, 0.3586, 0.6173, 0.717, 0.5815, 0.717, 0.0, 0.0, 1.0, 0.0, 1.0, 1.0, 0.0, 1.0, 0.0, 0.0, 1.0, 0.0, 1.0, 1.0, 0.0, 1.0, 0.4405, 0.3586, 0.4079, 0.3586, 0.4079, 0.0002156, 0.4405, 0.0002156, 0.06864, 0.3586, 0.03606, 0.3586, 0.03606, 0.0002157, 0.06864, 0.0002157, 0.7546, 0.3586, 0.722, 0.3586, 0.722, 0.0002157, 0.7546, 0.0002156, 0.6499, 0.3586, 0.6173, 0.3586, 0.6173, 0.0002156, 0.6499, 0.0002156, 0.1501, 0.3586, 0.06864, 0.3586, 0.06864, 0.0002157, 0.1501, 0.0002157, 0.1501, 0.3586, 0.1501, 0.0002157, 0.1859, 0.0002157, 0.1859, 0.3586, 0.4405, 0.3586, 0.4405, 0.717, 0.4079, 0.717, 0.4079, 0.3586, 0.06864, 0.3586, 0.06864, 0.717, 0.03605, 0.717, 0.03606, 0.3586, 0.7546, 0.3586, 0.7546, 0.717, 0.722, 0.717, 0.722, 0.3586, 0.6499, 0.3586, 0.6499, 0.717, 0.6173, 0.717, 0.6173, 0.3586, 0.1501, 0.3586, 0.1501, 0.717, 0.06864, 0.717, 0.06864, 0.3586, 0.1501, 0.3586, 0.1859, 0.3586, 0.1859, 0.717, 0.1501, 0.717, 0.6499, 0.3586, 0.6499, 0.717, 0.6499, 0.717, 0.6499, 0.3586, 0.6173, 0.3586, 0.6173, 0.0002156, 0.6173, 0.0002156, 0.6173, 0.3586, 0.0, 1.0, 1.0, 1.0, 1.0, 1.0, 0.0, 1.0, 1.0, 1.0, 1.0, 0.0, 1.0, 0.0, 1.0, 1.0, 0.7546, 0.3586, 0.7546, 0.717, 0.7546, 0.717, 0.7546, 0.3586, 0.722, 0.3586, 0.722, 0.0002157, 0.722, 0.0002157, 0.722, 0.3586, 0.1859, 0.3586, 0.1859, 0.0002157, 0.1859, 0.0002157, 0.1859, 0.3586, 1.0, 1.0, 1.0, 0.0, 1.0, 0.0, 1.0, 1.0, 0.03605, 0.717, 0.03606, 0.3586, 0.03606, 0.3586, 0.03605, 0.717, 0.4405, 0.0002156, 0.4405, 0.3586, 0.4405, 0.3586, 0.4405, 0.0002156, 0.0, 1.0, 1.0, 1.0, 1.0, 1.0, 0.0, 1.0, 1.0, 1.0, 1.0, 0.0, 1.0, 0.0, 1.0, 1.0, 0.0, 1.0, 1.0, 1.0, 1.0, 1.0, 0.0, 1.0, 0.4079, 0.717, 0.4079, 0.3586, 0.4079, 0.3586, 0.4079, 0.717, 1.0, 1.0, 1.0, 0.0, 1.0, 0.0, 1.0, 1.0, 0.6499, 0.0002156, 0.6499, 0.3586, 0.6499, 0.3586, 0.6499, 0.0002156, 0.9639, 0.3586, 0.9314, 0.3586, 0.9314, 0.0002156, 0.9639, 0.0002156, 0.3032, 0.3586, 0.2218, 0.3586, 0.2218, 0.0002157, 0.3032, 0.0002156, 0.8593, 0.3586, 0.8267, 0.3586, 0.8267, 0.0002156, 0.8593, 0.0002156, 0.5452, 0.3586, 0.5126, 0.3586, 0.5126, 0.0002157, 0.5452, 0.0002156, 0.3358, 0.3586, 0.3032, 0.3586, 0.3032, 0.0002156, 0.3358, 0.0002156, 0.9639, 0.3586, 0.9639, 0.717, 0.9314, 0.717, 0.9314, 0.3586, 0.3032, 0.3586, 0.3032, 0.717, 0.2218, 0.717, 0.2218, 0.3586, 0.8593, 0.3586, 0.8593, 0.717, 0.8267, 0.717, 0.8267, 0.3586, 0.5452, 0.3586, 0.5452, 0.717, 0.5126, 0.717, 0.5126, 0.3586, 0.3358, 0.3586, 0.3358, 0.717, 0.3032, 0.717, 0.3032, 0.3586, 0.1859, 0.3586, 0.1859, 0.717, 0.1859, 0.717, 0.1859, 0.3586, 0.1859, 0.0002157, 0.1859, 0.3586, 0.1859, 0.3586, 0.1859, 0.0002157, 0.9639, 0.3586, 0.9639, 0.717, 0.9639, 0.717, 0.9639, 0.3586, 0.5452, 0.0002156, 0.5452, 0.3586, 0.5452, 0.3586, 0.5452, 0.0002156, 1.0, 1.0, 1.0, 0.0, 1.0, 0.0, 1.0, 1.0, 0.8593, 0.0002156, 0.8593, 0.3586, 0.8593, 0.3586, 0.8593, 0.0002156, 0.0, 1.0, 1.0, 1.0, 1.0, 1.0, 0.0, 1.0, 1.0, 1.0, 1.0, 0.0, 1.0, 0.0, 1.0, 1.0, 0.5126, 0.3586, 0.5126, 0.0002157, 0.5126, 0.0002157, 0.5126, 0.3586, 0.0, 1.0, 1.0, 1.0, 1.0, 1.0, 0.0, 1.0, 0.2218, 0.717, 0.2218, 0.3586, 0.2218, 0.3586, 0.2218, 0.717, 0.0, 1.0, 1.0, 1.0, 1.0, 1.0, 0.0, 1.0, 1.0, 1.0, 1.0, 1.0, 1.0, 1.0, 1.0, 1.0, 0.1859, 0.717, 0.1859, 0.3586, 0.1859, 0.3586, 0.1859, 0.717, 0.9314, 0.717, 0.9314, 0.3586, 0.9314, 0.3586, 0.9314, 0.717, 0.8267, 0.3586, 0.8267, 0.0002156, 0.8267, 0.0002156, 0.8267, 0.3586, 0.1859, 0.3586, 0.1859, 0.717, 0.1859, 0.717, 0.1859, 0.3586, 0.5452, 0.3586, 0.5452, 0.717, 0.5452, 0.717, 0.5452, 0.3586, 0.3358, 0.0002156, 0.3358, 0.3586, 0.3358, 0.3586, 0.3358, 0.0002156, 1.0, 1.0, 1.0, 0.0, 1.0, 0.0, 1.0, 1.0, 0.9639, 0.0002156, 0.9639, 0.3586, 0.9639, 0.3586, 0.9639, 0.0002156, 0.8593, 0.3586, 0.8593, 0.717, 0.8593, 0.717, 0.8593, 0.3586])
me_plane.use_remesh_preserve_volume = False
me_plane.use_remesh_preserve_attributes = False
me_plane.use_mirror_vertex_groups = False
me_plane.update()

# ---- objects
ob_cube_006 = bpy.data.objects.new('Cube.006', me_cube_006)
ob_cube_005 = bpy.data.objects.new('Cube.005', me_cube_005)
ob_cube_004 = bpy.data.objects.new('Cube.004', me_cube_004)
ob_cube_003 = bpy.data.objects.new('Cube.003', me_cube_003)
ob_cube_002 = bpy.data.objects.new('Cube.002', me_cube_002)
ob_cube_001 = bpy.data.objects.new('Cube.001', me_cube)
ob_cube = bpy.data.objects.new('Cube', me_cube_001)
ob_cylinder = bpy.data.objects.new('Cylinder', me_cylinder)
ob_plane = bpy.data.objects.new('Plane', me_plane)
ob_lamp = bpy.data.objects.new('Lamp', light_lamp)
ob_camera = bpy.data.objects.new('Camera', cam_camera)

# ---- transforms, parenting, visibility, modifiers, constraints
ob_cube_006.location = (-2.697, -2.093, 0.0)
ob_cube_006.rotation_euler = (0.0, -0.0, -1.571)
ob_cube_006.scale = (0.6766, 0.05434, 0.9982)
ob_cube_006.lineart.crease_threshold = 0.0
ob_cube_005.location = (-2.697, -0.456, 0.0)
ob_cube_005.rotation_euler = (0.0, -0.0, -1.571)
ob_cube_005.scale = (0.6766, 0.05434, 0.9982)
ob_cube_005.lineart.crease_threshold = 0.0
ob_cube_004.location = (-2.697, 1.18, 0.0)
ob_cube_004.rotation_euler = (0.0, -0.0, -1.571)
ob_cube_004.scale = (0.6766, 0.05434, 0.9982)
ob_cube_004.lineart.crease_threshold = 0.0
ob_cube_003.location = (2.276, 2.881, 0.0)
ob_cube_003.scale = (0.6766, 0.05434, 0.9982)
ob_cube_003.lineart.crease_threshold = 0.0
ob_cube_002.location = (0.6373, 2.881, 0.0)
ob_cube_002.scale = (0.6766, 0.05434, 0.9982)
ob_cube_002.lineart.crease_threshold = 0.0
ob_cube_001.location = (-1.001, 2.881, 0.0)
ob_cube_001.scale = (0.6766, 0.05434, 0.9982)
ob_cube_001.lineart.crease_threshold = 0.0
ob_cube.location = (0.9247, -1.527, -0.4942)
ob_cube.scale = (0.3219, 0.01539, 0.494)
ob_cube.lineart.crease_threshold = 0.0
ob_cylinder.location = (-1.829, 2.042, -0.49)
ob_cylinder.scale = (0.336, 0.336, 0.3949)
ob_cylinder.lineart.crease_threshold = 0.0
ob_plane.location = (0.3619, -0.1807, 0.0)
ob_plane.scale = (3.0, 3.0, 1.0)
ob_plane.lineart.crease_threshold = 0.0
ob_lamp.location = (4.076, 1.005, 5.904)
ob_lamp.rotation_euler = (0.6503, 0.05522, 1.866)
ob_lamp.lock_rotations_4d = False
ob_lamp.empty_display_type = 'ARROWS'
ob_lamp.color = (0.0, 0.0, 0.0, 0.0)
ob_lamp.lineart.crease_threshold = 0.0
ob_camera.location = (7.481, -6.508, 5.344)
ob_camera.rotation_euler = (1.109, 0.01082, 0.8149)
ob_camera.lock_rotations_4d = False
ob_camera.empty_display_type = 'ARROWS'
ob_camera.color = (0.0, 0.0, 0.0, 0.0)
ob_camera.display_type = 'WIRE'
ob_camera.lineart.crease_threshold = 0.0

# ---- collection membership
col_collection_1.objects.link(ob_cube_006)
col_collection_1.objects.link(ob_cube_005)
col_collection_1.objects.link(ob_cube_004)
col_collection_1.objects.link(ob_cube_003)
col_collection_1.objects.link(ob_cube_002)
col_collection_1.objects.link(ob_cube_001)
col_collection_1.objects.link(ob_cube)
col_collection_1.objects.link(ob_cylinder)
col_collection_1.objects.link(ob_plane)
col_collection_1.objects.link(ob_lamp)
col_collection_1.objects.link(ob_camera)

# ---- scene / render settings (as saved in the file)
scene.camera = ob_camera
scene.frame_start = 1; scene.frame_end = 250; scene.frame_set(0)
scene.render.engine = 'BLENDER_EEVEE_NEXT'
scene.render.resolution_percentage = 50
scene.render.dither_intensity = 0.0
scene.cycles.use_denoising = False
scene.cycles.samples = 10
scene.cycles.sampling_pattern = 'TABULATED_SOBOL'
scene.cycles.light_sampling_threshold = 0.0
scene.cycles.use_adaptive_sampling = False
scene.cycles.use_light_tree = False
scene.cycles.blur_glossy = 0.0
scene.cycles.pixel_filter_type = 'GAUSSIAN'
scene.cycles.sample_clamp_indirect = 0.0
scene.view_settings.view_transform = 'Standard'
bpy.context.view_layer.update()
